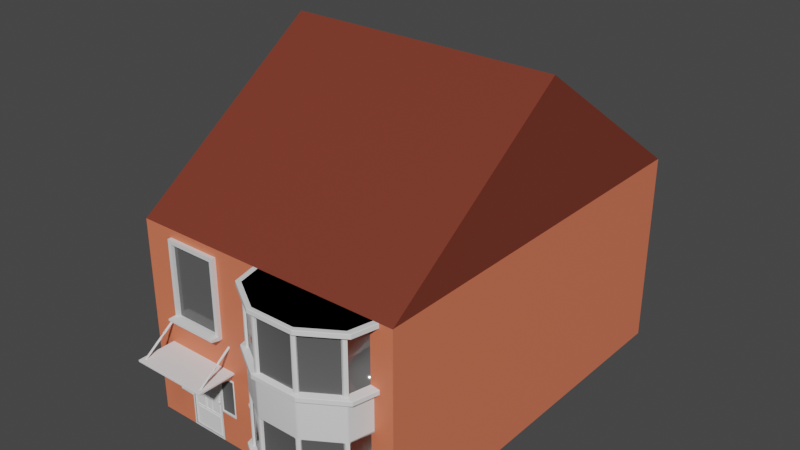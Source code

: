 # Source: house.blend  (saved by Blender 3.0.42; exported with 4.5.12 LTS)
import bpy
from mathutils import Matrix  # noqa: F401  (used for matrix-valued properties, if any)

bpy.ops.wm.read_factory_settings(use_empty=True)
scene = bpy.context.scene
scene.name = 'Scene'

# ---- collections
col_house = bpy.data.collections.new('House'); scene.collection.children.link(col_house)

# ---- materials (node trees are filled in below, after node groups)
mat_house_brick = bpy.data.materials.new('house_brick')
mat_house_brick.use_transparent_shadow = False
mat_house_roof = bpy.data.materials.new('house_roof')
mat_house_roof.use_transparent_shadow = False
mat_window_frame = bpy.data.materials.new('window_frame')
mat_window_frame.use_transparent_shadow = False
mat_window = bpy.data.materials.new('window')
mat_window.use_transparent_shadow = False
mat_other = bpy.data.materials.new('other')
mat_other.use_transparent_shadow = False
mat_front_wall = bpy.data.materials.new('front_wall')
mat_front_wall.use_transparent_shadow = False

# ---- material node trees
mat_house_brick.use_nodes = True; mat_house_brick.node_tree.nodes.clear()
_N = mat_house_brick.node_tree.nodes; _L = mat_house_brick.node_tree.links
n0 = _N.new('ShaderNodeOutputMaterial'); n0.name = 'Material Output'; n0.location = (300, 300)
n1 = _N.new('ShaderNodeBsdfPrincipled'); n1.name = 'Principled BSDF'; n1.location = (10, 300)
n1.distribution = 'GGX'
n1.subsurface_method = 'RANDOM_WALK_SKIN'
n1.inputs[0].default_value = (0.8, 0.1918, 0.09833, 1.0)
n1.inputs[3].default_value = 1.45
n1.inputs[27].default_value = (0.0, 0.0, 0.0, 1.0)
n1.inputs[28].default_value = 1.0
_L.new(n1.outputs[0], n0.inputs[0])
n0.is_active_output = True
mat_house_roof.use_nodes = True; mat_house_roof.node_tree.nodes.clear()
_N = mat_house_roof.node_tree.nodes; _L = mat_house_roof.node_tree.links
n0 = _N.new('ShaderNodeBsdfPrincipled'); n0.name = 'Principled BSDF'; n0.location = (10, 300)
n0.distribution = 'GGX'
n0.subsurface_method = 'RANDOM_WALK_SKIN'
n0.inputs[0].default_value = (0.1902, 0.03703, 0.01996, 1.0)
n0.inputs[3].default_value = 1.45
n0.inputs[27].default_value = (0.0, 0.0, 0.0, 1.0)
n0.inputs[28].default_value = 1.0
n1 = _N.new('ShaderNodeOutputMaterial'); n1.name = 'Material Output'; n1.location = (300, 300)
_L.new(n0.outputs[0], n1.inputs[0])
n1.is_active_output = True
mat_window_frame.use_nodes = True; mat_window_frame.node_tree.nodes.clear()
_N = mat_window_frame.node_tree.nodes; _L = mat_window_frame.node_tree.links
n0 = _N.new('ShaderNodeBsdfPrincipled'); n0.name = 'Principled BSDF'; n0.location = (10, 300)
n0.distribution = 'GGX'
n0.subsurface_method = 'RANDOM_WALK_SKIN'
n0.inputs[2].default_value = 0.2
n0.inputs[3].default_value = 1.45
n0.inputs[27].default_value = (0.0, 0.0, 0.0, 1.0)
n0.inputs[28].default_value = 1.0
n1 = _N.new('ShaderNodeOutputMaterial'); n1.name = 'Material Output'; n1.location = (300, 300)
_L.new(n0.outputs[0], n1.inputs[0])
n1.is_active_output = True
mat_window.use_nodes = True; mat_window.node_tree.nodes.clear()
_N = mat_window.node_tree.nodes; _L = mat_window.node_tree.links
n0 = _N.new('ShaderNodeBsdfPrincipled'); n0.name = 'Principled BSDF'; n0.location = (10, 300)
n0.distribution = 'GGX'
n0.subsurface_method = 'RANDOM_WALK_SKIN'
n0.inputs[0].default_value = (0.1107, 0.1107, 0.1107, 1.0)
n0.inputs[2].default_value = 0.1
n0.inputs[3].default_value = 1.45
n0.inputs[27].default_value = (0.0, 0.0, 0.0, 1.0)
n0.inputs[28].default_value = 1.0
n1 = _N.new('ShaderNodeOutputMaterial'); n1.name = 'Material Output'; n1.location = (300, 300)
_L.new(n0.outputs[0], n1.inputs[0])
n1.is_active_output = True
mat_other.use_nodes = True; mat_other.node_tree.nodes.clear()
_N = mat_other.node_tree.nodes; _L = mat_other.node_tree.links
n0 = _N.new('ShaderNodeBsdfPrincipled'); n0.name = 'Principled BSDF'; n0.location = (10, 300)
n0.distribution = 'GGX'
n0.subsurface_method = 'RANDOM_WALK_SKIN'
n0.inputs[3].default_value = 1.45
n0.inputs[27].default_value = (0.0, 0.0, 0.0, 1.0)
n0.inputs[28].default_value = 1.0
n1 = _N.new('ShaderNodeOutputMaterial'); n1.name = 'Material Output'; n1.location = (300, 300)
_L.new(n0.outputs[0], n1.inputs[0])
n1.is_active_output = True
mat_front_wall.use_nodes = True; mat_front_wall.node_tree.nodes.clear()
_N = mat_front_wall.node_tree.nodes; _L = mat_front_wall.node_tree.links
n0 = _N.new('ShaderNodeBsdfPrincipled'); n0.name = 'Principled BSDF'; n0.location = (10, 300)
n0.distribution = 'GGX'
n0.subsurface_method = 'RANDOM_WALK_SKIN'
n0.inputs[3].default_value = 1.45
n0.inputs[27].default_value = (0.0, 0.0, 0.0, 1.0)
n0.inputs[28].default_value = 1.0
n1 = _N.new('ShaderNodeOutputMaterial'); n1.name = 'Material Output'; n1.location = (300, 300)
_L.new(n0.outputs[0], n1.inputs[0])
n1.is_active_output = True

# ---- world
world_world = bpy.data.worlds.new('World'); scene.world = world_world
world_world.use_nodes = True; world_world.node_tree.nodes.clear()
_N = world_world.node_tree.nodes; _L = world_world.node_tree.links
n0 = _N.new('ShaderNodeOutputWorld'); n0.name = 'World Output'; n0.location = (300, 300)
n1 = _N.new('ShaderNodeBackground'); n1.name = 'Background'; n1.location = (10, 300)
n1.inputs[0].default_value = (0.05088, 0.05088, 0.05088, 1.0)
_L.new(n1.outputs[0], n0.inputs[0])
n0.is_active_output = True
world_world.color = (0.05088, 0.05088, 0.05088)
world_world.use_sun_shadow = False
world_world.sun_shadow_jitter_overblur = 0.0

# ---- meshes
me_walls = bpy.data.meshes.new('Walls')
me_walls.from_pydata([(-3.5, -5.0, 5.0), (3.5, -5.0, 5.0), (-3.5, 5.0, 5.0), (3.5, 5.0, 5.0), (-3.5, -5.0, 0.0), (3.5, -5.0, 0.0), (-3.5, 5.0, 0.0), (3.5, 5.0, 0.0)], [], [(0, 1, 3, 2), (4, 6, 7, 5), (0, 2, 6, 4), (1, 0, 4, 5), (3, 1, 5, 7)])
_uv = me_walls.uv_layers.new(name='UVMap')
_uv.uv.foreach_set('vector', [0.0, 0.0, 1.0, 0.0, 1.0, 1.0, 0.0, 1.0, 0.0, 0.0, 0.0, 1.0, 1.0, 1.0, 1.0, 0.0, 0.0, 0.0, 0.0, 1.0, 0.0, 1.0, 0.0, 0.0, 1.0, 0.0, 0.0, 0.0, 0.0, 0.0, 1.0, 0.0, 1.0, 1.0, 1.0, 0.0, 1.0, 0.0, 1.0, 1.0])
me_walls.materials.append(mat_house_brick)
me_walls.use_remesh_fix_poles = True
me_walls.use_remesh_preserve_attributes = False
me_walls.update()
me_cube_001 = bpy.data.meshes.new('Cube.001')
me_cube_001.from_pydata([(-0.5, 0.1, 1.8), (-0.5, 0.05, 1.8), (0.5, 0.1, 1.8), (0.5, 0.05, 1.8), (-0.5, 0.1, 0.0), (-0.5, 0.05, 0.0), (0.5, 0.1, 0.0), (0.5, 0.05, 0.0), (-0.08333, 0.1, 1.8), (0.08333, 0.1, 1.8), (-0.08333, 0.05, 1.8), (0.08333, 0.05, 1.8), (-0.08333, 0.1, 0.02), (0.08333, 0.1, 0.02), (-0.08333, 0.05, 0.0), (0.08333, 0.05, 0.0), (0.12, 0.1, 1.78), (0.1, 0.05, 1.8), (0.1, 0.1, 0.02), (0.1, 0.05, 0.0), (-0.12, 0.1, 1.78), (-0.1, 0.05, 1.8), (-0.1, 0.1, 0.02), (-0.1, 0.05, 0.0), (-0.5, 0.1, 1.2), (-0.5, 0.1, 0.6), (-0.5, 0.05, 1.2), (-0.5, 0.05, 0.6), (0.5, 0.1, 1.2), (0.5, 0.1, 0.6), (0.5, 0.05, 1.2), (0.5, 0.05, 0.6), (0.08333, 0.1, 1.2), (0.08333, 0.1, 0.6), (-0.08333, 0.1, 1.2), (-0.08333, 0.1, 0.6), (0.12, 0.1, 1.18), (0.12, 0.1, 0.62), (-0.12, 0.1, 1.18), (-0.12, 0.1, 0.62), (-0.5, 0.1, 1.23), (-0.5, 0.05, 1.23), (0.5, 0.1, 1.23), (0.5, 0.05, 1.23), (0.08333, 0.1, 1.23), (-0.08333, 0.1, 1.23), (0.12, 0.1, 1.25), (-0.12, 0.1, 1.25), (-0.5, 0.1, 0.57), (-0.5, 0.05, 0.57), (0.5, 0.1, 0.57), (0.5, 0.05, 0.57), (0.08333, 0.1, 0.55), (-0.08333, 0.1, 0.55), (0.1, 0.1, 0.55), (-0.1, 0.1, 0.55), (0.38, 0.1, 1.78), (0.4, 0.05, 1.8), (0.38, 0.1, 0.02), (0.4, 0.05, 0.0), (0.38, 0.1, 1.18), (0.38, 0.1, 0.62), (0.38, 0.1, 1.25), (0.38, 0.1, 0.55), (-0.38, 0.1, 1.78), (-0.4, 0.05, 1.8), (-0.38, 0.1, 0.02), (-0.4, 0.05, 0.0), (-0.38, 0.1, 1.18), (-0.38, 0.1, 0.62), (-0.38, 0.1, 1.25), (-0.38, 0.1, 0.55), (-0.4, 0.1, 1.8), (-0.1, 0.1, 1.8), (-0.1, 0.1, 1.23), (-0.4, 0.1, 1.23), (0.1, 0.1, 1.8), (0.1, 0.1, 1.23), (0.4, 0.1, 1.8), (0.4, 0.1, 1.23), (-0.1, 0.1, 1.2), (-0.1, 0.1, 0.6), (-0.4, 0.1, 1.2), (-0.4, 0.1, 0.6), (0.1, 0.1, 1.2), (0.1, 0.1, 0.6), (0.4, 0.1, 1.2), (0.4, 0.1, 0.6), (-0.1, 0.1, 0.0), (-0.08333, 0.1, 0.0), (0.08333, 0.1, 0.0), (0.1, 0.1, 0.0), (-0.4, 0.1, 0.0), (-0.1, 0.1, 0.57), (-0.08333, 0.1, 0.57), (0.08333, 0.1, 0.57), (0.1, 0.1, 0.57), (-0.4, 0.1, 0.57), (0.4, 0.1, 0.0), (0.4, 0.1, 0.57), (-0.4, 0.08, 0.6), (0.08333, 0.08, 0.57), (-0.08333, 0.08, 0.57), (0.1, 0.08, 0.57), (-0.1, 0.08, 0.57), (-0.4, 0.08, 0.57), (0.4, 0.08, 0.6), (0.4, 0.08, 0.57), (-0.38, 0.11, 1.78), (-0.36, 0.09, 1.76), (-0.3773, 0.1, 1.777), (-0.37, 0.09268, 1.77), (-0.14, 0.09, 1.76), (-0.12, 0.11, 1.78), (-0.13, 0.09268, 1.77), (-0.1227, 0.1, 1.777), (-0.14, 0.09, 1.27), (-0.12, 0.11, 1.25), (-0.13, 0.09268, 1.26), (-0.1227, 0.1, 1.253), (-0.36, 0.09, 1.27), (-0.38, 0.11, 1.25), (-0.37, 0.09268, 1.26), (-0.3773, 0.1, 1.253), (0.14, 0.09, 1.76), (0.12, 0.11, 1.78), (0.13, 0.09268, 1.77), (0.1227, 0.1, 1.777), (0.12, 0.11, 1.25), (0.14, 0.09, 1.27), (0.1227, 0.1, 1.253), (0.13, 0.09268, 1.26), (0.36, 0.09, 1.76), (0.38, 0.11, 1.78), (0.37, 0.09268, 1.77), (0.3773, 0.1, 1.777), (0.38, 0.11, 1.25), (0.36, 0.09, 1.27), (0.3773, 0.1, 1.253), (0.37, 0.09268, 1.26), (-0.12, 0.11, 1.18), (-0.14, 0.09, 1.16), (-0.1227, 0.1, 1.177), (-0.13, 0.09268, 1.17), (-0.14, 0.09, 0.64), (-0.12, 0.11, 0.62), (-0.13, 0.09268, 0.63), (-0.1227, 0.1, 0.6227), (-0.38, 0.11, 1.18), (-0.36, 0.09, 1.16), (-0.3773, 0.1, 1.177), (-0.37, 0.09268, 1.17), (-0.36, 0.09, 0.64), (-0.38, 0.11, 0.62), (-0.37, 0.09268, 0.63), (-0.3773, 0.1, 0.6227), (0.14, 0.09, 1.16), (0.12, 0.11, 1.18), (0.13, 0.09268, 1.17), (0.1227, 0.1, 1.177), (0.12, 0.11, 0.62), (0.14, 0.09, 0.64), (0.1227, 0.1, 0.6227), (0.13, 0.09268, 0.63), (0.36, 0.09, 1.16), (0.38, 0.11, 1.18), (0.37, 0.09268, 1.17), (0.3773, 0.1, 1.177), (0.38, 0.11, 0.62), (0.36, 0.09, 0.64), (0.3773, 0.1, 0.6227), (0.37, 0.09268, 0.63), (-0.095, 0.08, 1.795), (-0.1, 0.085, 1.8), (-0.08833, 0.08, 1.795), (-0.08333, 0.085, 1.8), (0.08333, 0.085, 1.8), (0.08833, 0.08, 1.795), (0.095, 0.08, 1.795), (0.1, 0.085, 1.8), (0.07833, 0.08, 1.225), (0.08833, 0.08, 1.225), (0.08833, 0.08, 1.235), (0.08333, 0.085, 1.23), (0.08833, 0.08, 1.205), (0.07833, 0.08, 1.205), (0.08333, 0.085, 1.2), (0.08833, 0.08, 1.195), (0.08333, 0.0825, 0.6), (0.08833, 0.08, 0.605), (-0.08833, 0.08, 1.225), (-0.07833, 0.08, 1.225), (-0.08333, 0.085, 1.23), (-0.08833, 0.08, 1.235), (-0.07833, 0.08, 1.205), (-0.08833, 0.08, 1.205), (-0.08833, 0.08, 1.195), (-0.08333, 0.085, 1.2), (-0.08833, 0.08, 0.605), (-0.08333, 0.0825, 0.6), (0.105, 0.08, 1.225), (0.1, 0.085, 1.23), (0.095, 0.08, 1.235), (0.095, 0.08, 1.225), (0.105, 0.08, 1.205), (0.095, 0.08, 1.205), (0.095, 0.08, 1.195), (0.1, 0.085, 1.2), (0.095, 0.08, 0.605), (0.1, 0.0825, 0.6), (-0.095, 0.08, 1.225), (-0.095, 0.08, 1.235), (-0.1, 0.085, 1.23), (-0.105, 0.08, 1.225), (-0.105, 0.08, 1.205), (-0.1, 0.085, 1.2), (-0.095, 0.08, 1.195), (-0.095, 0.08, 1.205), (-0.1, 0.0825, 0.6), (-0.095, 0.08, 0.605), (-0.395, 0.08, 1.205), (-0.4, 0.085, 1.2), (-0.395, 0.08, 1.225), (-0.4, 0.085, 1.23), (0.395, 0.08, 1.205), (0.4, 0.085, 1.2), (0.395, 0.08, 1.225), (0.4, 0.085, 1.23), (-0.1, 0.09, 0.04), (-0.1, 0.11, 0.02), (-0.08333, 0.11, 0.02), (-0.08333, 0.09, 0.04), (0.08333, 0.11, 0.02), (0.08333, 0.09, 0.04), (0.1, 0.11, 0.02), (0.1, 0.09, 0.04), (-0.36, 0.09, 0.04), (-0.38, 0.11, 0.02), (-0.1, 0.11, 0.55), (-0.1, 0.09, 0.53), (-0.08333, 0.09, 0.53), (-0.08333, 0.11, 0.55), (0.08333, 0.09, 0.53), (0.08333, 0.11, 0.55), (0.1, 0.09, 0.53), (0.1, 0.11, 0.55), (-0.38, 0.11, 0.55), (-0.36, 0.09, 0.53), (0.38, 0.11, 0.02), (0.36, 0.09, 0.04), (0.36, 0.09, 0.53), (0.38, 0.11, 0.55)], [], [(78, 2, 3, 57), (98, 59, 7, 6), (48, 49, 5, 4), (51, 50, 6, 7), (97, 48, 4, 92), (16, 46, 128, 125), (88, 23, 14, 89), (89, 14, 15, 90), (73, 8, 10, 21), (8, 9, 11, 10), (90, 15, 19, 91), (9, 76, 17, 11), (72, 73, 21, 65), (92, 67, 23, 88), (106, 209, 103, 107), (45, 8, 175, 192), (44, 45, 192, 183), (12, 13, 232, 230), (206, 187, 189, 208), (32, 34, 35, 33), (76, 9, 176, 179), (190, 210, 217, 195), (75, 40, 24, 82), (82, 24, 25, 83), (43, 42, 28, 30), (30, 28, 29, 31), (40, 41, 26, 24), (24, 26, 27, 25), (0, 1, 41, 40), (3, 2, 42, 43), (72, 0, 40, 75), (77, 76, 179, 201), (9, 8, 45, 44), (46, 62, 136, 128), (32, 33, 188, 186), (86, 79, 227, 225), (97, 93, 104, 105), (174, 172, 211, 193), (83, 25, 48, 97), (31, 29, 50, 51), (25, 27, 49, 48), (29, 87, 99, 50), (2, 78, 79, 42), (28, 86, 87, 29), (42, 79, 86, 28), (50, 99, 98, 6), (91, 19, 59, 98), (76, 78, 57, 17), (83, 97, 105, 100), (18, 58, 248, 234), (13, 18, 234, 232), (95, 96, 103, 101), (4, 5, 67, 92), (0, 72, 65, 1), (64, 20, 73, 72), (20, 47, 74, 73), (47, 70, 75, 74), (70, 64, 72, 75), (46, 16, 76, 77), (16, 56, 78, 76), (62, 46, 77, 79), (56, 62, 79, 78), (38, 39, 81, 80), (68, 38, 80, 82), (39, 69, 83, 81), (69, 68, 82, 83), (37, 36, 84, 85), (36, 60, 86, 84), (61, 37, 85, 87), (60, 61, 87, 86), (12, 22, 88, 89), (13, 12, 89, 90), (18, 13, 90, 91), (22, 66, 92, 88), (55, 53, 94, 93), (53, 52, 95, 94), (52, 54, 96, 95), (71, 55, 93, 97), (58, 18, 91, 98), (54, 63, 99, 96), (63, 58, 98, 99), (66, 71, 97, 92), (66, 22, 229, 237), (60, 36, 157, 165), (56, 16, 125, 133), (64, 70, 121, 108), (38, 68, 148, 140), (55, 71, 246, 238), (62, 56, 133, 136), (54, 52, 243, 245), (164, 156, 161, 169), (39, 38, 140, 145), (63, 54, 245, 251), (37, 61, 168, 160), (52, 53, 241, 243), (61, 60, 165, 168), (71, 66, 237, 246), (112, 109, 120, 116), (58, 63, 251, 248), (70, 47, 117, 121), (132, 124, 129, 137), (141, 149, 152, 144), (53, 55, 238, 241), (47, 20, 113, 117), (69, 39, 145, 153), (68, 69, 153, 148), (250, 244, 242, 240, 239, 247, 236, 228, 231, 233, 235, 249), (36, 37, 160, 157), (35, 34, 197, 199), (199, 218, 104, 102), (79, 77, 201, 227), (34, 32, 186, 197), (180, 191, 194, 185), (188, 199, 102, 101), (9, 44, 183, 176), (73, 74, 212, 173), (226, 200, 204, 224), (87, 85, 209, 106), (209, 188, 101, 103), (33, 35, 199, 188), (75, 82, 221, 223), (74, 75, 223, 212), (81, 83, 100, 218), (196, 216, 219, 198), (213, 222, 220, 214), (218, 100, 105, 104), (85, 84, 207, 209), (93, 94, 102, 104), (84, 86, 225, 207), (80, 81, 218, 215), (96, 99, 107, 103), (99, 87, 106, 107), (94, 95, 101, 102), (178, 177, 182, 202), (82, 80, 215, 221), (203, 181, 184, 205), (109, 112, 114, 111), (111, 114, 115, 110), (110, 115, 113, 108), (112, 116, 118, 114), (114, 118, 119, 115), (115, 119, 117, 113), (121, 117, 119, 123), (123, 119, 118, 122), (122, 118, 116, 120), (108, 121, 123, 110), (110, 123, 122, 111), (111, 122, 120, 109), (125, 128, 130, 127), (127, 130, 131, 126), (126, 131, 129, 124), (124, 132, 134, 126), (126, 134, 135, 127), (127, 135, 133, 125), (128, 136, 138, 130), (130, 138, 139, 131), (131, 139, 137, 129), (132, 137, 139, 134), (134, 139, 138, 135), (135, 138, 136, 133), (141, 144, 146, 143), (143, 146, 147, 142), (142, 147, 145, 140), (149, 141, 143, 151), (151, 143, 142, 150), (150, 142, 140, 148), (153, 145, 147, 155), (155, 147, 146, 154), (154, 146, 144, 152), (148, 153, 155, 150), (150, 155, 154, 151), (151, 154, 152, 149), (157, 160, 162, 159), (159, 162, 163, 158), (158, 163, 161, 156), (156, 164, 166, 158), (158, 166, 167, 159), (159, 167, 165, 157), (160, 168, 170, 162), (162, 170, 171, 163), (163, 171, 169, 161), (164, 169, 171, 166), (166, 171, 170, 167), (167, 170, 168, 165), (20, 64, 108, 113), (180, 181, 182, 183), (184, 185, 186, 187), (190, 191, 192, 193), (194, 195, 196, 197), (200, 201, 202, 203), (204, 205, 206, 207), (210, 211, 212, 213), (214, 215, 216, 217), (172, 174, 175, 173), (177, 178, 179, 176), (180, 185, 184, 181), (186, 188, 189, 187), (190, 195, 194, 191), (196, 198, 199, 197), (203, 205, 204, 200), (206, 208, 209, 207), (213, 214, 217, 210), (215, 218, 219, 216), (216, 196, 195, 217), (218, 199, 198, 219), (197, 186, 185, 194), (187, 206, 205, 184), (188, 209, 208, 189), (221, 215, 214, 220), (176, 183, 182, 177), (174, 193, 192, 175), (178, 202, 201, 179), (173, 212, 211, 172), (222, 213, 212, 223), (181, 203, 202, 182), (191, 180, 183, 192), (210, 190, 193, 211), (207, 225, 224, 204), (200, 226, 227, 201), (226, 224, 225, 227), (223, 221, 220, 222), (8, 73, 173, 175), (229, 230, 231, 228), (230, 232, 233, 231), (232, 234, 235, 233), (237, 229, 228, 236), (239, 240, 241, 238), (240, 242, 243, 241), (242, 244, 245, 243), (247, 239, 238, 246), (234, 248, 249, 235), (244, 250, 251, 245), (250, 249, 248, 251), (246, 237, 236, 247), (22, 12, 230, 229)])
_uv = me_cube_001.uv_layers.new(name='UVMap')
_uv.uv.foreach_set('vector', [0.0, 0.0, 0.0, 0.0, 0.0, 0.0, 0.0, 0.0, 0.0, 0.0, 0.0, 0.0, 0.0, 0.0, 0.0, 0.0, 0.0, 0.0, 0.0, 0.0, 0.0, 0.0, 0.0, 0.0, 0.0, 0.0, 0.0, 0.0, 0.0, 0.0, 0.0, 0.0, 0.0, 0.0, 0.0, 0.0, 0.0, 0.0, 0.0, 0.0, 0.0, 0.0, 0.0, 0.0, 0.0, 0.0, 0.0, 0.0, 0.0, 0.0, 0.0, 0.0, 0.0, 0.0, 0.0, 0.0, 0.0, 0.0, 0.0, 0.0, 0.0, 0.0, 0.0, 0.0, 0.0, 0.0, 0.0, 0.0, 0.0, 0.0, 0.0, 0.0, 0.0, 0.0, 0.0, 0.0, 0.0, 0.0, 0.0, 0.0, 0.0, 0.0, 0.0, 0.0, 0.0, 0.0, 0.0, 0.0, 0.0, 0.0, 0.0, 0.0, 0.0, 0.0, 0.0, 0.0, 0.0, 0.0, 0.0, 0.0, 0.0, 0.0, 0.0, 0.0, 0.0, 0.0, 0.0, 0.0, 0.0, 0.0, 0.0, 0.0, 0.0, 0.0, 0.0, 0.0, 0.0, 0.0, 0.0, 0.0, 0.0, 0.0, 0.0, 0.0, 0.0, 0.0, 0.0, 0.0, 0.0, 0.0, 0.0, 0.0, 0.0, 0.0, 0.0, 0.0, 0.0, 0.0, 0.0, 0.0, 0.0, 0.0, 0.0, 0.0, 0.0, 0.0, 0.0, 0.0, 0.0, 0.0, 0.0, 0.0, 0.0, 0.0, 0.0, 0.0, 0.0, 0.0, 0.0, 0.0, 0.0, 0.0, 0.0, 0.0, 0.0, 0.0, 0.0, 0.0, 0.0, 0.0, 0.0, 0.0, 0.0, 0.0, 0.0, 0.0, 0.0, 0.0, 0.0, 0.0, 0.0, 0.0, 0.0, 0.0, 0.0, 0.0, 0.0, 0.0, 0.0, 0.0, 0.0, 0.0, 0.0, 0.0, 0.0, 0.0, 0.0, 0.0, 0.0, 0.0, 0.0, 0.0, 0.0, 0.0, 0.0, 0.0, 0.0, 0.0, 0.0, 0.0, 0.0, 0.0, 0.0, 0.0, 0.0, 0.0, 0.0, 0.0, 0.0, 0.0, 0.0, 0.0, 0.0, 0.0, 0.0, 0.0, 0.0, 0.0, 0.0, 0.0, 0.0, 0.0, 0.0, 0.0, 0.0, 0.0, 0.0, 0.0, 0.0, 0.0, 0.0, 0.0, 0.0, 0.0, 0.0, 0.0, 0.0, 0.0, 0.0, 0.0, 0.0, 0.0, 0.0, 0.0, 0.0, 0.0, 0.0, 0.0, 0.0, 0.0, 0.0, 0.0, 0.0, 0.0, 0.0, 0.0, 0.0, 0.0, 0.0, 0.0, 0.0, 0.0, 0.0, 0.0, 0.0, 0.0, 0.0, 0.0, 0.0, 0.0, 0.0, 0.0, 0.0, 0.0, 0.0, 0.0, 0.0, 0.0, 0.0, 0.0, 0.0, 0.0, 0.0, 0.0, 0.0, 0.0, 0.0, 0.0, 0.0, 0.0, 0.0, 0.0, 0.0, 0.0, 0.0, 0.0, 0.0, 0.0, 0.0, 0.0, 0.0, 0.0, 0.0, 0.0, 0.0, 0.0, 0.0, 0.0, 0.0, 0.0, 0.0, 0.0, 0.0, 0.0, 0.0, 0.0, 0.0, 0.0, 0.0, 0.0, 0.0, 0.0, 0.0, 0.0, 0.0, 0.0, 0.0, 0.0, 0.0, 0.0, 0.0, 0.0, 0.0, 0.0, 0.0, 0.0, 0.0, 0.0, 0.0, 0.0, 0.0, 0.0, 0.0, 0.0, 0.0, 0.0, 0.0, 0.0, 0.0, 0.0, 0.0, 0.0, 0.0, 0.0, 0.0, 0.0, 0.0, 0.0, 0.0, 0.0, 0.0, 0.0, 0.0, 0.0, 0.0, 0.0, 0.0, 0.0, 0.0, 0.0, 0.0, 0.0, 0.0, 0.0, 0.0, 0.0, 0.0, 0.0, 0.0, 0.0, 0.0, 0.0, 0.0, 0.0, 0.0, 0.0, 0.0, 0.0, 0.0, 0.0, 0.0, 0.0, 0.0, 0.0, 0.0, 0.0, 0.0, 0.0, 0.0, 0.0, 0.0, 0.0, 0.0, 0.0, 0.0, 0.0, 0.0, 0.0, 0.0, 0.0, 0.0, 0.0, 0.0, 0.0, 0.0, 0.0, 0.0, 0.0, 0.0, 0.0, 0.0, 0.0, 0.0, 0.0, 0.0, 0.0, 0.0, 0.0, 0.0, 0.0, 0.0, 0.0, 0.0, 0.0, 0.0, 0.0, 0.0, 0.0, 0.0, 0.0, 0.0, 0.0, 0.0, 0.0, 0.0, 0.0, 0.0, 0.0, 0.0, 0.0, 0.0, 0.0, 0.0, 0.0, 0.0, 0.0, 0.0, 0.0, 0.0, 0.0, 0.0, 0.0, 0.0, 0.0, 0.0, 0.0, 0.0, 0.0, 0.0, 0.0, 0.0, 0.0, 0.0, 0.0, 0.0, 0.0, 0.0, 0.0, 0.0, 0.0, 0.0, 0.0, 0.0, 0.0, 0.0, 0.0, 0.0, 0.0, 0.0, 0.0, 0.0, 0.0, 0.0, 0.0, 0.0, 0.0, 0.0, 0.0, 0.0, 0.0, 0.0, 0.0, 0.0, 0.0, 0.0, 0.0, 0.0, 0.0, 0.0, 0.0, 0.0, 0.0, 0.0, 0.0, 0.0, 0.0, 0.0, 0.0, 0.0, 0.0, 0.0, 0.0, 0.0, 0.0, 0.0, 0.0, 0.0, 0.0, 0.0, 0.0, 0.0, 0.0, 0.0, 0.0, 0.0, 0.0, 0.0, 0.0, 0.0, 0.0, 0.0, 0.0, 0.0, 0.0, 0.0, 0.0, 0.0, 0.0, 0.0, 0.0, 0.0, 0.0, 0.0, 0.0, 0.0, 0.0, 0.0, 0.0, 0.0, 0.0, 0.0, 0.0, 0.0, 0.0, 0.0, 0.0, 0.0, 0.0, 0.0, 0.0, 0.0, 0.0, 0.0, 0.0, 0.0, 0.0, 0.0, 0.0, 0.0, 0.0, 0.0, 0.0, 0.0, 0.0, 0.0, 0.0, 0.0, 0.0, 0.0, 0.0, 0.0, 0.0, 0.0, 0.0, 0.0, 0.0, 0.0, 0.0, 0.0, 0.0, 0.0, 0.0, 0.0, 0.0, 0.0, 0.0, 0.0, 0.0, 0.0, 0.0, 0.0, 0.0, 0.0, 0.0, 0.0, 0.0, 0.0, 0.0, 0.0, 0.0, 0.0, 0.0, 0.0, 0.0, 0.0, 0.0, 0.0, 0.0, 0.0, 0.0, 0.0, 0.0, 0.0, 0.0, 0.0, 0.0, 0.0, 0.0, 0.0, 0.0, 0.0, 0.0, 0.0, 0.0, 0.0, 0.0, 0.0, 0.0, 0.0, 0.0, 0.0, 0.0, 0.0, 0.0, 0.0, 0.0, 0.0, 0.0, 0.0, 0.0, 0.0, 0.0, 0.0, 0.0, 0.0, 0.0, 0.0, 0.0, 0.0, 0.0, 0.0, 0.0, 0.0, 0.0, 0.0, 0.0, 0.0, 0.0, 0.0, 0.0, 0.0, 0.0, 0.0, 0.0, 0.0, 0.0, 0.0, 0.0, 0.0, 0.0, 0.0, 0.0, 0.0, 0.0, 0.0, 0.0, 0.0, 0.0, 0.0, 0.0, 0.0, 0.0, 0.0, 0.0, 0.0, 0.0, 0.0, 0.0, 0.0, 0.0, 0.0, 0.0, 0.0, 0.0, 0.0, 0.0, 0.0, 0.0, 0.0, 0.0, 0.0, 0.0, 0.0, 0.0, 0.0, 0.0, 0.0, 0.0, 0.0, 0.0, 0.0, 0.0, 0.0, 0.0, 0.0, 0.0, 0.0, 0.0, 0.0, 0.0, 0.0, 0.0, 0.0, 0.0, 0.0, 0.0, 0.0, 0.0, 0.0, 0.0, 0.0, 0.0, 0.0, 0.0, 0.0, 0.0, 0.0, 0.0, 0.0, 0.0, 0.0, 0.0, 0.0, 0.0, 0.0, 0.0, 0.0, 0.0, 0.0, 0.0, 0.0, 0.0, 0.0, 0.0, 0.0, 0.0, 0.0, 0.0, 0.0, 0.0, 0.0, 0.0, 0.0, 0.0, 0.0, 0.0, 0.0, 0.0, 0.0, 0.0, 0.0, 0.0, 0.0, 0.0, 0.0, 0.0, 0.0, 0.0, 0.0, 0.0, 0.0, 0.0, 0.0, 0.0, 0.0, 0.0, 0.0, 0.0, 0.0, 0.0, 0.0, 0.0, 0.0, 0.0, 0.0, 0.0, 0.0, 0.0, 0.0, 0.0, 0.0, 0.0, 0.0, 0.0, 0.0, 0.0, 0.0, 0.0, 0.0, 0.0, 0.0, 0.0, 0.0, 0.0, 0.0, 0.0, 0.0, 0.0, 0.0, 0.0, 0.0, 0.0, 0.0, 0.0, 0.0, 0.0, 0.0, 0.0, 0.0, 0.0, 0.0, 0.0, 0.0, 0.0, 0.0, 0.0, 0.0, 0.0, 0.0, 0.0, 0.0, 0.0, 0.0, 0.0, 0.0, 0.0, 0.0, 0.0, 0.0, 0.0, 0.0, 0.0, 0.0, 0.0, 0.0, 0.0, 0.0, 0.0, 0.0, 0.0, 0.0, 0.0, 0.0, 0.0, 0.0, 0.0, 0.0, 0.0, 0.0, 0.0, 0.0, 0.0, 0.0, 0.0, 0.0, 0.0, 0.0, 0.0, 0.0, 0.0, 0.0, 0.0, 0.0, 0.0, 0.0, 0.0, 0.0, 0.0, 0.0, 0.0, 0.0, 0.0, 0.0, 0.0, 0.0, 0.0, 0.0, 0.0, 0.0, 0.0, 0.0, 0.0, 0.0, 0.0, 0.0, 0.0, 0.0, 0.0, 0.0, 0.0, 0.0, 0.0, 0.0, 0.0, 0.0, 0.0, 0.0, 0.0, 0.0, 0.0, 0.0, 0.0, 0.0, 0.0, 0.0, 0.0, 0.0, 0.0, 0.0, 0.0, 0.0, 0.0, 0.0, 0.0, 0.0, 0.0, 0.0, 0.0, 0.0, 0.0, 0.0, 0.0, 0.0, 0.0, 0.0, 0.0, 0.0, 0.0, 0.0, 0.0, 0.0, 0.0, 0.0, 0.0, 0.0, 0.0, 0.0, 0.0, 0.0, 0.0, 0.0, 0.0, 0.0, 0.0, 0.0, 0.0, 0.0, 0.0, 0.0, 0.0, 0.0, 0.0, 0.0, 0.0, 0.0, 0.0, 0.0, 0.0, 0.0, 0.0, 0.0, 0.0, 0.0, 0.0, 0.0, 0.0, 0.0, 0.0, 0.0, 0.0, 0.0, 0.0, 0.0, 0.0, 0.0, 0.0, 0.0, 0.0, 0.0, 0.0, 0.0, 0.0, 0.0, 0.0, 0.0, 0.0, 0.0, 0.0, 0.0, 0.0, 0.0, 0.0, 0.0, 0.0, 0.0, 0.0, 0.0, 0.0, 0.0, 0.0, 0.0, 0.0, 0.0, 0.0, 0.0, 0.0, 0.0, 0.0, 0.0, 0.0, 0.0, 0.0, 0.0, 0.0, 0.0, 0.0, 0.0, 0.0, 0.0, 0.0, 0.0, 0.0, 0.0, 0.0, 0.0, 0.0, 0.0, 0.0, 0.0, 0.0, 0.0, 0.0, 0.0, 0.0, 0.0, 0.0, 0.0, 0.0, 0.0, 0.0, 0.0, 0.0, 0.0, 0.0, 0.0, 0.0, 0.0, 0.0, 0.0, 0.0, 0.0, 0.0, 0.0, 0.0, 0.0, 0.0, 0.0, 0.0, 0.0, 0.0, 0.0, 0.0, 0.0, 0.0, 0.0, 0.0, 0.0, 0.0, 0.0, 0.0, 0.0, 0.0, 0.0, 0.0, 0.0, 0.0, 0.0, 0.0, 0.0, 0.0, 0.0, 0.0, 0.0, 0.0, 0.0, 0.0, 0.0, 0.0, 0.0, 0.0, 0.0, 0.0, 0.0, 0.0, 0.0, 0.0, 0.0, 0.0, 0.0, 0.0, 0.0, 0.0, 0.0, 0.0, 0.0, 0.0, 0.0, 0.0, 0.0, 0.0, 0.0, 0.0, 0.0, 0.0, 0.0, 0.0, 0.0, 0.0, 0.0, 0.0, 0.0, 0.0, 0.0, 0.0, 0.0, 0.0, 0.0, 0.0, 0.0, 0.0, 0.0, 0.0, 0.0, 0.0, 0.0, 0.0, 0.0, 0.0, 0.0, 0.0, 0.0, 0.0, 0.0, 0.0, 0.0, 0.0, 0.0, 0.0, 0.0, 0.0, 0.0, 0.0, 0.0, 0.0, 0.0, 0.0, 0.0, 0.0, 0.0, 0.0, 0.0, 0.0, 0.0, 0.0, 0.0, 0.0, 0.0, 0.0, 0.0, 0.0, 0.0, 0.0, 0.0, 0.0, 0.0, 0.0, 0.0, 0.0, 0.0, 0.0, 0.0, 0.0, 0.0, 0.0, 0.0, 0.0, 0.0, 0.0, 0.0, 0.0, 0.0, 0.0, 0.0, 0.0, 0.0, 0.0, 0.0, 0.0, 0.0, 0.0, 0.0, 0.0, 0.0, 0.0, 0.0, 0.0, 0.0, 0.0, 0.0, 0.0, 0.0, 0.0, 0.0, 0.0, 0.0, 0.0, 0.0, 0.0, 0.0, 0.0, 0.0, 0.0, 0.0, 0.0, 0.0, 0.0, 0.0, 0.0, 0.0, 0.0, 0.0, 0.0, 0.0, 0.0, 0.0, 0.0, 0.0, 0.0, 0.0, 0.0, 0.0, 0.0, 0.0, 0.0, 0.0, 0.0, 0.0, 0.0, 0.0, 0.0, 0.0, 0.0, 0.0, 0.0, 0.0, 0.0, 0.0, 0.0, 0.0, 0.0, 0.0, 0.0, 0.0, 0.0, 0.0, 0.0, 0.0, 0.0, 0.0, 0.0, 0.0, 0.0, 0.0, 0.0, 0.0, 0.0, 0.0, 0.0, 0.0, 0.0, 0.0, 0.0, 0.0, 0.0, 0.0, 0.0, 0.0, 0.0, 0.0, 0.0, 0.0, 0.0, 0.0, 0.0, 0.0, 0.0, 0.0, 0.0, 0.0, 0.0, 0.0, 0.0, 0.0, 0.0, 0.0, 0.0, 0.0, 0.0, 0.0, 0.0, 0.0, 0.0, 0.0, 0.0, 0.0, 0.0, 0.0, 0.0, 0.0, 0.0, 0.0, 0.0, 0.0, 0.0, 0.0, 0.0, 0.0, 0.0, 0.0, 0.0, 0.0, 0.0, 0.0, 0.0, 0.0, 0.0, 0.0, 0.0, 0.0, 0.0, 0.0, 0.0, 0.0, 0.0, 0.0, 0.0, 0.0, 0.0, 0.0, 0.0, 0.0, 0.0, 0.0, 0.0, 0.0, 0.0, 0.0, 0.0, 0.0, 0.0, 0.0, 0.0, 0.0, 0.0, 0.0, 0.0, 0.0, 0.0, 0.0, 0.0, 0.0, 0.0, 0.0, 0.0, 0.0, 0.0, 0.0, 0.0, 0.0, 0.0, 0.0, 0.0, 0.0, 0.0, 0.0, 0.0, 0.0, 0.0, 0.0, 0.0, 0.0, 0.0, 0.0, 0.0, 0.0, 0.0, 0.0, 0.0, 0.0, 0.0, 0.0, 0.0, 0.0, 0.0, 0.0, 0.0, 0.0, 0.0, 0.0, 0.0, 0.0, 0.0, 0.0, 0.0, 0.0, 0.0, 0.0, 0.0, 0.0, 0.0, 0.0, 0.0, 0.0, 0.0, 0.0, 0.0, 0.0, 0.0, 0.0, 0.0, 0.0, 0.0, 0.0, 0.0, 0.0, 0.0, 0.0, 0.0, 0.0, 0.0, 0.0, 0.0, 0.0, 0.0, 0.0, 0.0, 0.0, 0.0, 0.0, 0.0, 0.0, 0.0, 0.0, 0.0, 0.0, 0.0, 0.0, 0.0, 0.0, 0.0, 0.0, 0.0, 0.0, 0.0, 0.0, 0.0, 0.0, 0.0, 0.0, 0.0, 0.0, 0.0, 0.0, 0.0, 0.0, 0.0, 0.0, 0.0, 0.0, 0.0, 0.0, 0.0, 0.0, 0.0, 0.0, 0.0, 0.0, 0.0, 0.0, 0.0, 0.0, 0.0, 0.0, 0.0, 0.0, 0.0, 0.0, 0.0, 0.0, 0.0, 0.0, 0.0, 0.0, 0.0, 0.0, 0.0, 0.0, 0.0, 0.0, 0.0, 0.0, 0.0, 0.0, 0.0, 0.0, 0.0, 0.0, 0.0, 0.0, 0.0, 0.0, 0.0, 0.0, 0.0, 0.0, 0.0, 0.0, 0.0, 0.0, 0.0, 0.0, 0.0, 0.0, 0.0, 0.0, 0.0, 0.0, 0.0, 0.0, 0.0, 0.0, 0.0, 0.0, 0.0, 0.0, 0.0, 0.0, 0.0, 0.0, 0.0, 0.0, 0.0, 0.0, 0.0, 0.0, 0.0, 0.0, 0.0, 0.0, 0.0, 0.0, 0.0, 0.0, 0.0, 0.0, 0.0, 0.0, 0.0, 0.0, 0.0, 0.0, 0.0, 0.0, 0.0, 0.0, 0.0, 0.0, 0.0, 0.0, 0.0, 0.0, 0.0, 0.0, 0.0, 0.0, 0.0, 0.0, 0.0, 0.0, 0.0, 0.0, 0.0, 0.0, 0.0, 0.0, 0.0, 0.0, 0.0, 0.0, 0.0, 0.0, 0.0, 0.0, 0.0, 0.0, 0.0, 0.0, 0.0, 0.0, 0.0, 0.0, 0.0, 0.0, 0.0, 0.0, 0.0, 0.0, 0.0, 0.0, 0.0, 0.0, 0.0, 0.0, 0.0, 0.0, 0.0, 0.0, 0.0, 0.0, 0.0, 0.0, 0.0, 0.0, 0.0, 0.0, 0.0, 0.0, 0.0, 0.0, 0.0, 0.0, 0.0, 0.0, 0.0, 0.0, 0.0, 0.0, 0.0, 0.0, 0.0, 0.0, 0.0, 0.0, 0.0, 0.0, 0.0, 0.0, 0.0, 0.0, 0.0, 0.0, 0.0, 0.0, 0.0, 0.0, 0.0, 0.0, 0.0, 0.0, 0.0, 0.0, 0.0, 0.0, 0.0, 0.0, 0.0, 0.0, 0.0, 0.0, 0.0, 0.0, 0.0, 0.0, 0.0, 0.0, 0.0, 0.0, 0.0, 0.0, 0.0, 0.0, 0.0, 0.0, 0.0, 0.0, 0.0, 0.0, 0.0, 0.0, 0.0, 0.0, 0.0, 0.0, 0.0, 0.0, 0.0, 0.0, 0.0, 0.0, 0.0, 0.0, 0.0, 0.0, 0.0, 0.0, 0.0, 0.0, 0.0, 0.0, 0.0, 0.0, 0.0, 0.0, 0.0, 0.0, 0.0, 0.0, 0.0, 0.0, 0.0, 0.0, 0.0, 0.0, 0.0, 0.0, 0.0, 0.0, 0.0, 0.0, 0.0, 0.0, 0.0, 0.0, 0.0, 0.0, 0.0, 0.0, 0.0, 0.0, 0.0, 0.0, 0.0, 0.0, 0.0, 0.0, 0.0, 0.0, 0.0, 0.0, 0.0, 0.0, 0.0, 0.0, 0.0, 0.0, 0.0, 0.0, 0.0, 0.0, 0.0, 0.0, 0.0, 0.0, 0.0, 0.0, 0.0, 0.0, 0.0, 0.0, 0.0, 0.0, 0.0, 0.0, 0.0, 0.0, 0.0, 0.0, 0.0, 0.0, 0.0, 0.0, 0.0, 0.0, 0.0, 0.0, 0.0, 0.0, 0.0, 0.0, 0.0, 0.0, 0.0, 0.0, 0.0, 0.0, 0.0, 0.0, 0.0, 0.0, 0.0, 0.0, 0.0, 0.0, 0.0, 0.0, 0.0, 0.0, 0.0, 0.0, 0.0, 0.0, 0.0, 0.0, 0.0, 0.0, 0.0, 0.0, 0.0, 0.0, 0.0, 0.0, 0.0, 0.0, 0.0, 0.0, 0.0, 0.0, 0.0, 0.0, 0.0, 0.0, 0.0, 0.0, 0.0, 0.0, 0.0])
me_cube_001.use_remesh_fix_poles = True
me_cube_001.use_remesh_preserve_attributes = False
me_cube_001.update()
me_doorframe = bpy.data.meshes.new('DoorFrame')
me_doorframe.from_pydata([(-0.99, -0.49, -0.05), (-1.0, -0.5, -1.49e-08), (-0.99, 0.49, -0.05), (-1.0, 0.5, -1.49e-08), (0.99, -0.49, -0.05), (1.0, -0.5, -1.49e-08), (0.99, 0.49, -0.05), (1.0, 0.5, -1.49e-08), (0.875, -0.4, 3.576e-07), (0.875, -0.35, 3.576e-07), (0.925, -0.4, 3.576e-07), (0.925, -0.35, 3.576e-07), (-0.925, -0.4, 3.576e-07), (-0.925, -0.35, 3.576e-07), (-0.875, -0.4, 3.576e-07), (-0.875, -0.35, 3.576e-07), (-1.0, 0.5, -0.05), (-1.0, -0.5, -0.05), (1.0, 0.5, -0.05), (1.0, -0.5, -0.05), (-0.99, 0.49, -0.01), (-0.99, -0.49, -0.01), (0.99, 0.49, -0.01), (0.99, -0.49, -0.01)], [], [(17, 1, 3, 16), (18, 7, 5, 19), (19, 5, 1, 17), (6, 4, 23, 22), (7, 3, 1, 5), (9, 11, 10, 8), (13, 15, 14, 12), (2, 0, 17, 16), (4, 6, 18, 19), (0, 4, 19, 17), (20, 22, 23, 21), (0, 2, 20, 21), (4, 0, 21, 23)])
_uv = me_doorframe.uv_layers.new(name='UVMap')
_uv.uv.foreach_set('vector', [0.375, 0.0, 0.625, 0.0, 0.625, 0.25, 0.375, 0.25, 0.375, 0.5, 0.625, 0.5, 0.625, 0.75, 0.375, 0.75, 0.375, 0.75, 0.625, 0.75, 0.625, 1.0, 0.375, 1.0, 0.3737, 0.5025, 0.3737, 0.7475, 0.3737, 0.7475, 0.3737, 0.5025, 0.625, 0.5, 0.875, 0.5, 0.875, 0.75, 0.625, 0.75, 0.125, 0.5, 0.375, 0.5, 0.375, 0.75, 0.125, 0.75, 0.125, 0.5, 0.375, 0.5, 0.375, 0.75, 0.125, 0.75, 0.1262, 0.5025, 0.1262, 0.7475, 0.125, 0.75, 0.125, 0.5, 0.3737, 0.7475, 0.3737, 0.5025, 0.375, 0.5, 0.375, 0.75, 0.1262, 0.7475, 0.3737, 0.7475, 0.375, 0.75, 0.125, 0.75, 0.1262, 0.5025, 0.3737, 0.5025, 0.3737, 0.7475, 0.1262, 0.7475, 0.1262, 0.7475, 0.1262, 0.5025, 0.1262, 0.5025, 0.1262, 0.7475, 0.3737, 0.7475, 0.1262, 0.7475, 0.1262, 0.7475, 0.3737, 0.7475])
me_doorframe.use_remesh_fix_poles = True
me_doorframe.use_remesh_preserve_attributes = False
me_doorframe.update()
me_roof = bpy.data.meshes.new('Roof')
me_roof.from_pydata([(-3.5, -5.0, 0.0), (-3.5, -4.843e-08, 3.5), (-3.5, 5.0, 0.0), (3.5, -5.0, 0.0), (3.5, -4.843e-08, 3.5), (3.5, 5.0, 0.0)], [], [(0, 1, 2), (2, 1, 4, 5), (5, 4, 3), (3, 4, 1, 0)])
_uv = me_roof.uv_layers.new(name='UVMap')
_uv.uv.foreach_set('vector', [0.375, 0.0, 0.625, 0.25, 0.375, 0.25, 0.375, 0.25, 0.625, 0.25, 0.625, 0.5, 0.375, 0.5, 0.375, 0.5, 0.625, 0.75, 0.375, 0.75, 0.375, 0.75, 0.625, 0.75, 0.625, 1.0, 0.375, 1.0])
me_roof.materials.append(mat_house_roof)
me_roof.use_remesh_fix_poles = True
me_roof.use_remesh_preserve_attributes = False
me_roof.update()
me_windowframe = bpy.data.meshes.new('WindowFrame')
me_windowframe.from_pydata([(-0.9, -1.0, -0.6), (-0.9, -1.0, 0.6), (-1.0, -0.9, -0.7), (-1.0, -0.9, 0.7), (0.9, -1.0, -0.6), (0.9, -1.0, 0.6), (1.0, -0.9, -0.7), (1.0, -0.9, 0.7), (-1.0, -1.0, -0.7), (-1.0, -1.0, 0.7), (1.0, -1.0, 0.7), (1.0, -1.0, -0.7), (-0.9, -0.92, -0.6), (-0.9, -0.92, 0.6), (0.9, -0.92, 0.6), (0.9, -0.92, -0.6)], [], [(8, 9, 3, 2), (6, 7, 10, 11), (5, 1, 13, 14), (2, 6, 11, 8), (7, 3, 9, 10), (5, 4, 11, 10), (4, 0, 8, 11), (1, 5, 10, 9), (15, 14, 13, 12), (4, 5, 14, 15), (0, 4, 15, 12), (1, 0, 12, 13), (0, 8, 9, 1)])
me_windowframe.polygons.foreach_set('material_index', [0, 0, 0, 0, 0, 0, 0, 0, 1, 0, 0, 0, 0])
_uv = me_windowframe.uv_layers.new(name='UVMap')
_uv.uv.foreach_set('vector', [0.375, 0.0, 0.625, 0.0, 0.625, 0.25, 0.375, 0.25, 0.375, 0.5, 0.625, 0.5, 0.625, 0.75, 0.375, 0.75, 0.6071, 0.7625, 0.6071, 0.9875, 0.6071, 0.9875, 0.6071, 0.7625, 0.125, 0.5, 0.375, 0.5, 0.375, 0.75, 0.125, 0.75, 0.625, 0.5, 0.875, 0.5, 0.875, 0.75, 0.625, 0.75, 0.6071, 0.7625, 0.3929, 0.7625, 0.375, 0.75, 0.625, 0.75, 0.3929, 0.7625, 0.3929, 0.9875, 0.375, 1.0, 0.375, 0.75, 0.6071, 0.9875, 0.6071, 0.7625, 0.625, 0.75, 0.625, 1.0, 0.3929, 0.7625, 0.6071, 0.7625, 0.6071, 0.9875, 0.3929, 0.9875, 0.3929, 0.7625, 0.6071, 0.7625, 0.6071, 0.7625, 0.3929, 0.7625, 0.3929, 0.9875, 0.3929, 0.7625, 0.3929, 0.7625, 0.3929, 0.9875, 0.6071, 0.9875, 0.3929, 0.9875, 0.3929, 0.9875, 0.6071, 0.9875, 0.0, 0.0, 0.0, 0.0, 0.0, 0.0, 0.0, 0.0])
me_windowframe.materials.append(mat_window_frame)
me_windowframe.materials.append(mat_window)
me_windowframe.use_remesh_fix_poles = True
me_windowframe.use_remesh_preserve_attributes = False
me_windowframe.update()
me_frontwall = bpy.data.meshes.new('FrontWall')
me_frontwall.from_pydata([(-3.5, 5.0, 5.0), (3.5, 5.0, 5.0), (-3.5, 5.0, 0.0), (3.5, 5.0, 0.0), (-3.5, 5.0, 2.0), (3.5, 5.0, 2.0), (-3.5, 5.0, 0.8), (3.5, 5.0, 0.8), (1.05, 5.0, 5.0), (1.05, 5.0, 0.0), (1.05, 5.0, 2.0), (1.05, 5.0, 0.8), (2.888, 5.0, 5.0), (2.888, 5.0, 0.0), (2.888, 5.0, 2.0), (2.888, 5.0, 0.8), (2.497, 5.0, 5.0), (1.498, 5.0, 5.0), (2.497, 5.0, 0.0), (1.498, 5.0, 0.0), (2.497, 5.0, 2.0), (1.498, 5.0, 2.0), (2.447, 5.0, 0.8), (1.548, 5.0, 0.8), (1.47, 5.0, 0.85), (1.078, 5.0, 0.85), (2.86, 5.0, 0.85), (2.525, 5.0, 0.85), (-3.5, 5.0, 1.8), (3.5, 5.0, 1.8), (1.05, 5.0, 1.8), (2.888, 5.0, 1.8), (1.548, 5.0, 1.75), (2.447, 5.0, 1.75), (1.078, 5.0, 1.75), (2.86, 5.0, 1.75), (1.47, 5.0, 1.75), (2.525, 5.0, 1.75), (1.47, 4.98, 0.85), (1.078, 4.98, 0.85), (1.078, 4.98, 1.75), (2.86, 4.98, 1.75), (2.86, 4.98, 0.85), (2.525, 4.98, 0.85), (1.47, 4.98, 1.75), (2.525, 4.98, 1.75), (1.498, 5.01, 0.8), (1.05, 5.01, 0.8), (1.05, 5.01, 1.8), (2.888, 5.01, 1.8), (2.888, 5.01, 0.8), (2.497, 5.01, 0.8), (1.498, 5.01, 1.8), (2.497, 5.01, 1.8), (1.47, 5.01, 0.85), (1.078, 5.01, 0.85), (1.078, 5.01, 1.75), (2.86, 5.01, 1.75), (2.86, 5.01, 0.85), (2.525, 5.01, 0.85), (1.47, 5.01, 1.75), (2.525, 5.01, 1.75), (1.498, 5.0, 0.8), (2.447, 5.0, 0.05), (1.548, 5.0, 0.05), (2.497, 5.0, 0.8), (1.498, 5.0, 1.8), (2.497, 5.0, 1.8)], [], [(15, 7, 3, 13), (12, 1, 5, 14), (31, 29, 7, 15), (28, 30, 11, 6), (0, 8, 10, 4), (6, 11, 9, 2), (35, 37, 61, 57), (16, 12, 14, 20), (65, 15, 13, 18), (11, 62, 19, 9), (8, 17, 21, 10), (17, 16, 20, 21), (11, 30, 48, 47), (34, 36, 44, 40), (24, 25, 39, 38), (14, 31, 67, 20), (66, 62, 46, 52), (31, 15, 50, 49), (36, 34, 56, 60), (37, 27, 59, 61), (62, 11, 47, 46), (21, 20, 67, 66), (4, 10, 30, 28), (14, 5, 29, 31), (24, 36, 60, 54), (21, 66, 30, 10), (45, 41, 42, 43), (40, 44, 38, 39), (27, 37, 45, 43), (26, 27, 43, 42), (25, 34, 40, 39), (37, 35, 41, 45), (36, 24, 38, 44), (35, 26, 42, 41), (52, 46, 54, 60), (46, 47, 55, 54), (49, 50, 58, 57), (50, 51, 59, 58), (51, 53, 61, 59), (53, 49, 57, 61), (47, 48, 56, 55), (56, 48, 52, 60), (65, 67, 53, 51), (15, 65, 51, 50), (25, 24, 54, 55), (34, 25, 55, 56), (67, 31, 49, 53), (26, 35, 57, 58), (27, 26, 58, 59), (30, 66, 52, 48), (64, 63, 18, 19), (23, 64, 19, 62), (63, 22, 65, 18), (32, 23, 62, 66), (22, 33, 67, 65), (33, 32, 66, 67)])
me_frontwall.polygons.foreach_set('use_smooth', [True] * 56)
me_frontwall.polygons.foreach_set('material_index', [0, 0, 0, 0, 0, 0, 1, 0, 0, 0, 0, 0, 1, 1, 1, 0, 1, 1, 1, 1, 1, 0, 0, 0, 1, 0, 2, 2, 1, 1, 1, 1, 1, 1, 1, 1, 1, 1, 1, 1, 1, 1, 1, 1, 1, 1, 1, 1, 1, 1, 1, 1, 1, 1, 1, 1])
_uv = me_frontwall.uv_layers.new(name='UVMap')
_uv.uv.foreach_set('vector', [0.0875, 0.16, 0.0, 0.16, 0.0, 0.0, 0.0875, 0.0, 0.0875, 1.0, 0.0, 1.0, 0.0, 0.4, 0.0875, 0.4, 0.0875, 0.364, 0.0, 0.364, 0.0, 0.16, 0.0875, 0.16, 1.0, 0.364, 0.35, 0.364, 0.35, 0.16, 1.0, 0.16, 1.0, 1.0, 0.35, 1.0, 0.35, 0.4, 1.0, 0.4, 1.0, 0.16, 0.35, 0.16, 0.35, 0.0, 1.0, 0.0, 0.0875, 0.364, 0.175, 0.364, 0.175, 0.364, 0.0875, 0.364, 0.175, 1.0, 0.0875, 1.0, 0.0875, 0.4, 0.175, 0.4, 0.175, 0.16, 0.0875, 0.16, 0.0875, 0.0, 0.175, 0.0, 0.35, 0.16, 0.2625, 0.16, 0.2625, 0.0, 0.35, 0.0, 0.35, 1.0, 0.2625, 1.0, 0.2625, 0.4, 0.35, 0.4, 0.2625, 1.0, 0.175, 1.0, 0.175, 0.4, 0.2625, 0.4, 0.35, 0.16, 0.35, 0.364, 0.35, 0.364, 0.35, 0.16, 0.35, 0.364, 0.2625, 0.364, 0.2625, 0.364, 0.35, 0.364, 0.2625, 0.16, 0.35, 0.16, 0.35, 0.16, 0.2625, 0.16, 0.0875, 0.4, 0.0875, 0.364, 0.175, 0.364, 0.175, 0.4, 0.2625, 0.364, 0.2625, 0.16, 0.2625, 0.16, 0.2625, 0.364, 0.0875, 0.364, 0.0875, 0.16, 0.0875, 0.16, 0.0875, 0.364, 0.2625, 0.364, 0.35, 0.364, 0.35, 0.364, 0.2625, 0.364, 0.175, 0.364, 0.175, 0.16, 0.175, 0.16, 0.175, 0.364, 0.2625, 0.16, 0.35, 0.16, 0.35, 0.16, 0.2625, 0.16, 0.2625, 0.4, 0.175, 0.4, 0.175, 0.364, 0.2625, 0.364, 1.0, 0.4, 0.35, 0.4, 0.35, 0.364, 1.0, 0.364, 0.0875, 0.4, 0.0, 0.4, 0.0, 0.364, 0.0875, 0.364, 0.2625, 0.16, 0.2625, 0.364, 0.2625, 0.364, 0.2625, 0.16, 0.2625, 0.4, 0.2625, 0.364, 0.35, 0.364, 0.35, 0.4, 0.175, 0.364, 0.0875, 0.364, 0.0875, 0.16, 0.175, 0.16, 0.35, 0.364, 0.2625, 0.364, 0.2625, 0.16, 0.35, 0.16, 0.175, 0.16, 0.175, 0.364, 0.175, 0.364, 0.175, 0.16, 0.0875, 0.16, 0.175, 0.16, 0.175, 0.16, 0.0875, 0.16, 0.35, 0.16, 0.35, 0.364, 0.35, 0.364, 0.35, 0.16, 0.175, 0.364, 0.0875, 0.364, 0.0875, 0.364, 0.175, 0.364, 0.2625, 0.364, 0.2625, 0.16, 0.2625, 0.16, 0.2625, 0.364, 0.0875, 0.364, 0.0875, 0.16, 0.0875, 0.16, 0.0875, 0.364, 0.2625, 0.364, 0.2625, 0.16, 0.2625, 0.16, 0.2625, 0.364, 0.2625, 0.16, 0.35, 0.16, 0.35, 0.16, 0.2625, 0.16, 0.0875, 0.364, 0.0875, 0.16, 0.0875, 0.16, 0.0875, 0.364, 0.0875, 0.16, 0.175, 0.16, 0.175, 0.16, 0.0875, 0.16, 0.175, 0.16, 0.175, 0.364, 0.175, 0.364, 0.175, 0.16, 0.175, 0.364, 0.0875, 0.364, 0.0875, 0.364, 0.175, 0.364, 0.35, 0.16, 0.35, 0.364, 0.35, 0.364, 0.35, 0.16, 0.35, 0.364, 0.35, 0.364, 0.2625, 0.364, 0.2625, 0.364, 0.175, 0.16, 0.175, 0.364, 0.175, 0.364, 0.175, 0.16, 0.0875, 0.16, 0.175, 0.16, 0.175, 0.16, 0.0875, 0.16, 0.35, 0.16, 0.2625, 0.16, 0.2625, 0.16, 0.35, 0.16, 0.35, 0.364, 0.35, 0.16, 0.35, 0.16, 0.35, 0.364, 0.175, 0.364, 0.0875, 0.364, 0.0875, 0.364, 0.175, 0.364, 0.0875, 0.16, 0.0875, 0.364, 0.0875, 0.364, 0.0875, 0.16, 0.175, 0.16, 0.0875, 0.16, 0.0875, 0.16, 0.175, 0.16, 0.35, 0.364, 0.2625, 0.364, 0.2625, 0.364, 0.35, 0.364, 0.2581, 0.01002, 0.1794, 0.01002, 0.175, 0.0, 0.2625, 0.0, 0.2581, 0.1602, 0.2581, 0.01002, 0.2625, 0.0, 0.2625, 0.16, 0.1794, 0.01002, 0.1794, 0.1602, 0.175, 0.16, 0.175, 0.0, 0.2581, 0.3538, 0.2581, 0.1602, 0.2625, 0.16, 0.2625, 0.364, 0.1794, 0.1602, 0.1794, 0.3538, 0.175, 0.364, 0.175, 0.16, 0.1794, 0.3538, 0.2581, 0.3538, 0.2625, 0.364, 0.175, 0.364])
me_frontwall.materials.append(mat_house_brick)
me_frontwall.materials.append(mat_other)
me_frontwall.materials.append(mat_window)
me_frontwall.use_remesh_fix_poles = True
me_frontwall.use_remesh_preserve_attributes = False
me_frontwall.update()
me_front = bpy.data.meshes.new('Front')
me_front.from_pydata([(0.9848, 0.1736, 0.0), (0.9848, 0.1736, 5.0), (0.866, -0.5, 0.0), (0.8277, -0.5321, 4.95), (0.342, -0.9397, 0.0), (0.292, -0.9397, 4.95), (-0.342, -0.9397, 0.0), (-0.3803, -0.9076, 4.95), (-0.866, -0.5, 0.0), (-0.8277, -0.5321, 4.95), (-0.9848, 0.1736, 0.0), (-0.9848, 0.1736, 5.0), (0.9848, 0.1736, 2.5), (0.8277, -0.5321, 2.45), (0.292, -0.9397, 2.45), (-0.3803, -0.9076, 2.45), (-0.8277, -0.5321, 2.45), (-0.9848, 0.1736, 2.5), (0.9848, 0.1736, 0.95), (0.8277, -0.5321, 1.0), (0.292, -0.9397, 1.0), (-0.3803, -0.9076, 1.0), (-0.8277, -0.5321, 1.0), (-0.9848, 0.1736, 0.95), (0.9848, 0.1736, 3.45), (0.8277, -0.5321, 3.5), (0.292, -0.9397, 3.5), (-0.3803, -0.9076, 3.5), (-0.8277, -0.5321, 3.5), (-0.9848, 0.1736, 3.45), (-0.292, -0.9397, 2.45), (-0.8747, -0.4508, 2.45), (-0.292, -0.9397, 1.0), (-0.8747, -0.4508, 1.0), (0.3803, -0.9076, 2.45), (-0.342, -0.9397, 2.5), (0.3803, -0.9076, 1.0), (-0.342, -0.9397, 0.95), (0.8747, -0.4508, 2.45), (0.342, -0.9397, 2.5), (0.8747, -0.4508, 1.0), (0.342, -0.9397, 0.95), (-0.8747, -0.4508, 4.95), (-0.292, -0.9397, 4.95), (-0.292, -0.9397, 3.5), (-0.8747, -0.4508, 3.5), (-0.342, -0.9397, 5.0), (0.3803, -0.9076, 4.95), (0.3803, -0.9076, 3.5), (-0.342, -0.9397, 3.45), (0.342, -0.9397, 5.0), (0.8747, -0.4508, 4.95), (0.8747, -0.4508, 3.5), (0.342, -0.9397, 3.45), (0.7956, -0.4938, 3.5), (0.7956, -0.4938, 4.95), (0.3482, -0.8693, 4.95), (0.3482, -0.8693, 3.5), (0.292, -0.8897, 3.5), (0.292, -0.8897, 4.95), (-0.292, -0.8897, 4.95), (-0.292, -0.8897, 3.5), (-0.3482, -0.8693, 3.5), (-0.3482, -0.8693, 4.95), (-0.7956, -0.4938, 4.95), (-0.7956, -0.4938, 3.5), (-0.3482, -0.8693, 1.0), (-0.3482, -0.8693, 2.45), (-0.7956, -0.4938, 2.45), (-0.7956, -0.4938, 1.0), (0.292, -0.8897, 1.0), (0.292, -0.8897, 2.45), (-0.292, -0.8897, 2.45), (-0.292, -0.8897, 1.0), (0.7956, -0.4938, 1.0), (0.7956, -0.4938, 2.45), (0.3482, -0.8693, 2.45), (0.3482, -0.8693, 1.0), (-0.866, -0.5, 5.0), (-0.9761, 0.1244, 4.95), (-0.866, -0.5, 3.45), (-0.9761, 0.1244, 3.5), (-0.866, -0.5, 2.5), (-0.866, -0.5, 0.95), (-0.9761, 0.1244, 2.45), (-0.9761, 0.1244, 1.0), (0.866, -0.5, 5.0), (0.866, -0.5, 3.45), (0.9761, 0.1244, 4.95), (0.9761, 0.1244, 3.5), (0.866, -0.5, 2.5), (0.9761, 0.1244, 2.45), (0.866, -0.5, 0.95), (0.9761, 0.1244, 1.0), (0.9269, 0.1331, 3.5), (0.9269, 0.1331, 4.95), (0.8255, -0.4421, 4.95), (0.8255, -0.4421, 3.5), (-0.8255, -0.4421, 3.5), (-0.8255, -0.4421, 4.95), (-0.9269, 0.1331, 4.95), (-0.9269, 0.1331, 3.5), (-0.8255, -0.4421, 1.0), (-0.8255, -0.4421, 2.45), (-0.9269, 0.1331, 2.45), (-0.9269, 0.1331, 1.0), (0.9269, 0.1331, 1.0), (0.9269, 0.1331, 2.45), (0.8255, -0.4421, 2.45), (0.8255, -0.4421, 1.0)], [], [(86, 1, 11, 78, 46, 50), (0, 2, 4, 6, 8, 10), (0, 18, 92, 2), (2, 92, 41, 4), (4, 41, 37, 6), (6, 37, 83, 8), (8, 83, 23, 10), (82, 80, 29, 17), (35, 49, 80, 82), (39, 53, 49, 35), (90, 87, 53, 39), (12, 24, 87, 90), (16, 15, 35, 82), (15, 21, 37, 35), (22, 16, 82, 83), (21, 22, 83, 37), (30, 14, 39, 35), (14, 20, 41, 39), (32, 30, 35, 37), (20, 32, 37, 41), (34, 13, 90, 39), (13, 19, 92, 90), (36, 34, 39, 41), (19, 36, 41, 92), (9, 7, 46, 78), (7, 27, 49, 46), (28, 9, 78, 80), (27, 28, 80, 49), (43, 5, 50, 46), (5, 26, 53, 50), (44, 43, 46, 49), (26, 44, 49, 53), (47, 3, 86, 50), (3, 25, 87, 86), (48, 47, 50, 53), (25, 48, 53, 87), (54, 55, 56, 57), (3, 55, 54, 25), (47, 56, 55, 3), (48, 57, 56, 47), (25, 54, 57, 48), (58, 59, 60, 61), (5, 59, 58, 26), (43, 60, 59, 5), (44, 61, 60, 43), (26, 58, 61, 44), (62, 63, 64, 65), (7, 63, 62, 27), (9, 64, 63, 7), (28, 65, 64, 9), (27, 62, 65, 28), (66, 67, 68, 69), (15, 67, 66, 21), (16, 68, 67, 15), (22, 69, 68, 16), (21, 66, 69, 22), (70, 71, 72, 73), (14, 71, 70, 20), (30, 72, 71, 14), (32, 73, 72, 30), (20, 70, 73, 32), (74, 75, 76, 77), (13, 75, 74, 19), (34, 76, 75, 13), (36, 77, 76, 34), (19, 74, 77, 36), (79, 42, 78, 11), (42, 45, 80, 78), (81, 79, 11, 29), (45, 81, 29, 80), (84, 31, 82, 17), (31, 33, 83, 82), (85, 84, 17, 23), (33, 85, 23, 83), (51, 88, 1, 86), (88, 89, 24, 1), (52, 51, 86, 87), (89, 52, 87, 24), (38, 91, 12, 90), (91, 93, 18, 12), (40, 38, 90, 92), (93, 40, 92, 18), (94, 95, 96, 97), (88, 95, 94, 89), (51, 96, 95, 88), (52, 97, 96, 51), (89, 94, 97, 52), (98, 99, 100, 101), (42, 99, 98, 45), (79, 100, 99, 42), (81, 101, 100, 79), (45, 98, 101, 81), (102, 103, 104, 105), (31, 103, 102, 33), (84, 104, 103, 31), (85, 105, 104, 84), (33, 102, 105, 85), (106, 107, 108, 109), (91, 107, 106, 93), (38, 108, 107, 91), (40, 109, 108, 38), (93, 106, 109, 40)])
me_front.polygons.foreach_set('use_smooth', [True] * 102)
me_front.polygons.foreach_set('material_index', [0, 0, 0, 0, 0, 0, 0, 0, 0, 0, 0, 0, 0, 0, 0, 0, 0, 0, 0, 0, 0, 0, 0, 0, 0, 0, 0, 0, 0, 0, 0, 0, 0, 0, 0, 0, 1, 0, 0, 0, 0, 1, 0, 0, 0, 0, 1, 0, 0, 0, 0, 1, 0, 0, 0, 0, 1, 0, 0, 0, 0, 1, 0, 0, 0, 0, 0, 0, 0, 0, 0, 0, 0, 0, 0, 0, 0, 0, 0, 0, 0, 0, 1, 0, 0, 0, 0, 1, 0, 0, 0, 0, 1, 0, 0, 0, 0, 1, 0, 0, 0, 0])
_uv = me_front.uv_layers.new(name='UVMap')
_uv.uv.foreach_set('vector', [0.6667, 1.0, 0.7778, 1.0, 0.2222, 1.0, 0.3333, 1.0, 0.4444, 1.0, 0.5556, 1.0, 0.7778, 0.5, 0.6667, 0.5, 0.5556, 0.5, 0.4444, 0.5, 0.3333, 0.5, 0.2222, 0.5, 0.7778, 0.5, 0.7778, 0.625, 0.6667, 0.625, 0.6667, 0.5, 0.6667, 0.5, 0.6667, 0.625, 0.5556, 0.625, 0.5556, 0.5, 0.5556, 0.5, 0.5556, 0.625, 0.4444, 0.625, 0.4444, 0.5, 0.4444, 0.5, 0.4444, 0.625, 0.3333, 0.625, 0.3333, 0.5, 0.3333, 0.5, 0.3333, 0.625, 0.2222, 0.625, 0.2222, 0.5, 0.3333, 0.75, 0.3333, 0.875, 0.2222, 0.875, 0.2222, 0.75, 0.4444, 0.75, 0.4444, 0.875, 0.3333, 0.875, 0.3333, 0.75, 0.5556, 0.75, 0.5556, 0.875, 0.4444, 0.875, 0.4444, 0.75, 0.6667, 0.75, 0.6667, 0.875, 0.5556, 0.875, 0.5556, 0.75, 0.7778, 0.75, 0.7778, 0.875, 0.6667, 0.875, 0.6667, 0.75, 0.3415, 0.7466, 0.4363, 0.7466, 0.4444, 0.75, 0.3333, 0.75, 0.4363, 0.7466, 0.4363, 0.6284, 0.4444, 0.625, 0.4444, 0.75, 0.3415, 0.6284, 0.3415, 0.7466, 0.3333, 0.75, 0.3333, 0.625, 0.4363, 0.6284, 0.3415, 0.6284, 0.3333, 0.625, 0.4444, 0.625, 0.4526, 0.7466, 0.5474, 0.7466, 0.5556, 0.75, 0.4444, 0.75, 0.5474, 0.7466, 0.5474, 0.6284, 0.5556, 0.625, 0.5556, 0.75, 0.4526, 0.6284, 0.4526, 0.7466, 0.4444, 0.75, 0.4444, 0.625, 0.5474, 0.6284, 0.4526, 0.6284, 0.4444, 0.625, 0.5556, 0.625, 0.5637, 0.7466, 0.6585, 0.7466, 0.6667, 0.75, 0.5556, 0.75, 0.6585, 0.7466, 0.6585, 0.6284, 0.6667, 0.625, 0.6667, 0.75, 0.5637, 0.6284, 0.5637, 0.7466, 0.5556, 0.75, 0.5556, 0.625, 0.6585, 0.6284, 0.5637, 0.6284, 0.5556, 0.625, 0.6667, 0.625, 0.3415, 0.996, 0.4363, 0.996, 0.4444, 1.0, 0.3333, 1.0, 0.4363, 0.996, 0.4363, 0.879, 0.4444, 0.875, 0.4444, 1.0, 0.3415, 0.879, 0.3415, 0.996, 0.3333, 1.0, 0.3333, 0.875, 0.4363, 0.879, 0.3415, 0.879, 0.3333, 0.875, 0.4444, 0.875, 0.4526, 0.996, 0.5474, 0.996, 0.5556, 1.0, 0.4444, 1.0, 0.5474, 0.996, 0.5474, 0.879, 0.5556, 0.875, 0.5556, 1.0, 0.4526, 0.879, 0.4526, 0.996, 0.4444, 1.0, 0.4444, 0.875, 0.5474, 0.879, 0.4526, 0.879, 0.4444, 0.875, 0.5556, 0.875, 0.5637, 0.996, 0.6585, 0.996, 0.6667, 1.0, 0.5556, 1.0, 0.6585, 0.996, 0.6585, 0.879, 0.6667, 0.875, 0.6667, 1.0, 0.5637, 0.879, 0.5637, 0.996, 0.5556, 1.0, 0.5556, 0.875, 0.6585, 0.879, 0.5637, 0.879, 0.5556, 0.875, 0.6667, 0.875, 0.6585, 0.879, 0.6585, 0.996, 0.5637, 0.996, 0.5637, 0.879, 0.6585, 0.996, 0.6585, 0.996, 0.6585, 0.879, 0.6585, 0.879, 0.5637, 0.996, 0.5637, 0.996, 0.6585, 0.996, 0.6585, 0.996, 0.5637, 0.879, 0.5637, 0.879, 0.5637, 0.996, 0.5637, 0.996, 0.6585, 0.879, 0.6585, 0.879, 0.5637, 0.879, 0.5637, 0.879, 0.5474, 0.879, 0.5474, 0.996, 0.4526, 0.996, 0.4526, 0.879, 0.5474, 0.996, 0.5474, 0.996, 0.5474, 0.879, 0.5474, 0.879, 0.4526, 0.996, 0.4526, 0.996, 0.5474, 0.996, 0.5474, 0.996, 0.4526, 0.879, 0.4526, 0.879, 0.4526, 0.996, 0.4526, 0.996, 0.5474, 0.879, 0.5474, 0.879, 0.4526, 0.879, 0.4526, 0.879, 0.4363, 0.879, 0.4363, 0.996, 0.3415, 0.996, 0.3415, 0.879, 0.4363, 0.996, 0.4363, 0.996, 0.4363, 0.879, 0.4363, 0.879, 0.3415, 0.996, 0.3415, 0.996, 0.4363, 0.996, 0.4363, 0.996, 0.3415, 0.879, 0.3415, 0.879, 0.3415, 0.996, 0.3415, 0.996, 0.4363, 0.879, 0.4363, 0.879, 0.3415, 0.879, 0.3415, 0.879, 0.4363, 0.6284, 0.4363, 0.7466, 0.3415, 0.7466, 0.3415, 0.6284, 0.4363, 0.7466, 0.4363, 0.7466, 0.4363, 0.6284, 0.4363, 0.6284, 0.3415, 0.7466, 0.3415, 0.7466, 0.4363, 0.7466, 0.4363, 0.7466, 0.3415, 0.6284, 0.3415, 0.6284, 0.3415, 0.7466, 0.3415, 0.7466, 0.4363, 0.6284, 0.4363, 0.6284, 0.3415, 0.6284, 0.3415, 0.6284, 0.5474, 0.6284, 0.5474, 0.7466, 0.4526, 0.7466, 0.4526, 0.6284, 0.5474, 0.7466, 0.5474, 0.7466, 0.5474, 0.6284, 0.5474, 0.6284, 0.4526, 0.7466, 0.4526, 0.7466, 0.5474, 0.7466, 0.5474, 0.7466, 0.4526, 0.6284, 0.4526, 0.6284, 0.4526, 0.7466, 0.4526, 0.7466, 0.5474, 0.6284, 0.5474, 0.6284, 0.4526, 0.6284, 0.4526, 0.6284, 0.6585, 0.6284, 0.6585, 0.7466, 0.5637, 0.7466, 0.5637, 0.6284, 0.6585, 0.7466, 0.6585, 0.7466, 0.6585, 0.6284, 0.6585, 0.6284, 0.5637, 0.7466, 0.5637, 0.7466, 0.6585, 0.7466, 0.6585, 0.7466, 0.5637, 0.6284, 0.5637, 0.6284, 0.5637, 0.7466, 0.5637, 0.7466, 0.6585, 0.6284, 0.6585, 0.6284, 0.5637, 0.6284, 0.5637, 0.6284, 0.2303, 0.996, 0.3252, 0.996, 0.3333, 1.0, 0.2222, 1.0, 0.3252, 0.996, 0.3252, 0.879, 0.3333, 0.875, 0.3333, 1.0, 0.2303, 0.879, 0.2303, 0.996, 0.2222, 1.0, 0.2222, 0.875, 0.3252, 0.879, 0.2303, 0.879, 0.2222, 0.875, 0.3333, 0.875, 0.2303, 0.7466, 0.3252, 0.7466, 0.3333, 0.75, 0.2222, 0.75, 0.3252, 0.7466, 0.3252, 0.6284, 0.3333, 0.625, 0.3333, 0.75, 0.2303, 0.6284, 0.2303, 0.7466, 0.2222, 0.75, 0.2222, 0.625, 0.3252, 0.6284, 0.2303, 0.6284, 0.2222, 0.625, 0.3333, 0.625, 0.6748, 0.996, 0.7697, 0.996, 0.7778, 1.0, 0.6667, 1.0, 0.7697, 0.996, 0.7697, 0.879, 0.7778, 0.875, 0.7778, 1.0, 0.6748, 0.879, 0.6748, 0.996, 0.6667, 1.0, 0.6667, 0.875, 0.7697, 0.879, 0.6748, 0.879, 0.6667, 0.875, 0.7778, 0.875, 0.6748, 0.7466, 0.7697, 0.7466, 0.7778, 0.75, 0.6667, 0.75, 0.7697, 0.7466, 0.7697, 0.6284, 0.7778, 0.625, 0.7778, 0.75, 0.6748, 0.6284, 0.6748, 0.7466, 0.6667, 0.75, 0.6667, 0.625, 0.7697, 0.6284, 0.6748, 0.6284, 0.6667, 0.625, 0.7778, 0.625, 0.7697, 0.879, 0.7697, 0.996, 0.6748, 0.996, 0.6748, 0.879, 0.7697, 0.996, 0.7697, 0.996, 0.7697, 0.879, 0.7697, 0.879, 0.6748, 0.996, 0.6748, 0.996, 0.7697, 0.996, 0.7697, 0.996, 0.6748, 0.879, 0.6748, 0.879, 0.6748, 0.996, 0.6748, 0.996, 0.7697, 0.879, 0.7697, 0.879, 0.6748, 0.879, 0.6748, 0.879, 0.3252, 0.879, 0.3252, 0.996, 0.2303, 0.996, 0.2303, 0.879, 0.3252, 0.996, 0.3252, 0.996, 0.3252, 0.879, 0.3252, 0.879, 0.2303, 0.996, 0.2303, 0.996, 0.3252, 0.996, 0.3252, 0.996, 0.2303, 0.879, 0.2303, 0.879, 0.2303, 0.996, 0.2303, 0.996, 0.3252, 0.879, 0.3252, 0.879, 0.2303, 0.879, 0.2303, 0.879, 0.3252, 0.6284, 0.3252, 0.7466, 0.2303, 0.7466, 0.2303, 0.6284, 0.3252, 0.7466, 0.3252, 0.7466, 0.3252, 0.6284, 0.3252, 0.6284, 0.2303, 0.7466, 0.2303, 0.7466, 0.3252, 0.7466, 0.3252, 0.7466, 0.2303, 0.6284, 0.2303, 0.6284, 0.2303, 0.7466, 0.2303, 0.7466, 0.3252, 0.6284, 0.3252, 0.6284, 0.2303, 0.6284, 0.2303, 0.6284, 0.7697, 0.6284, 0.7697, 0.7466, 0.6748, 0.7466, 0.6748, 0.6284, 0.7697, 0.7466, 0.7697, 0.7466, 0.7697, 0.6284, 0.7697, 0.6284, 0.6748, 0.7466, 0.6748, 0.7466, 0.7697, 0.7466, 0.7697, 0.7466, 0.6748, 0.6284, 0.6748, 0.6284, 0.6748, 0.7466, 0.6748, 0.7466, 0.7697, 0.6284, 0.7697, 0.6284, 0.6748, 0.6284, 0.6748, 0.6284])
me_front.materials.append(mat_front_wall)
me_front.materials.append(mat_window)
me_front.use_remesh_fix_poles = True
me_front.use_remesh_preserve_attributes = False
me_front.update()
me_windowsills = bpy.data.meshes.new('WindowSills')
me_windowsills.from_pydata([(0.9848, 0.5957, 2.262), (0.866, -0.07799, 2.262), (0.342, -0.5177, 2.262), (-0.342, -0.5177, 2.262), (-0.866, -0.07799, 2.262), (-0.9848, 0.5957, 2.262), (0.9848, 0.5957, 2.143), (0.9848, 0.5957, 0.7738), (0.9848, 0.5957, 0.6548), (0.9848, 0.5957, -1.683), (0.9848, 0.5957, -1.802), (0.866, -0.07799, 2.143), (0.866, -0.07799, 0.7738), (0.866, -0.07799, 0.6548), (0.866, -0.07799, -1.683), (0.866, -0.07799, -1.802), (0.342, -0.5177, 2.143), (0.342, -0.5177, 0.7738), (0.342, -0.5177, 0.6548), (0.342, -0.5177, -1.683), (0.342, -0.5177, -1.802), (-0.342, -0.5177, 2.143), (-0.342, -0.5177, 0.7738), (-0.342, -0.5177, 0.6548), (-0.342, -0.5177, -1.683), (-0.342, -0.5177, -1.802), (-0.866, -0.07799, 2.143), (-0.866, -0.07799, 0.7738), (-0.866, -0.07799, 0.6548), (-0.866, -0.07799, -1.683), (-0.866, -0.07799, -1.802), (-0.9848, 0.5957, 2.143), (-0.9848, 0.5957, 0.7738), (-0.9848, 0.5957, 0.6548), (-0.9848, 0.5957, -1.683), (-0.9848, 0.5957, -1.802), (-0.433, -0.03899, 0.8738), (-0.4924, 0.2978, 0.8738), (-0.171, -0.2588, 0.8738), (0.171, -0.2588, 0.8738), (0.433, -0.03899, 0.8738), (0.4924, 0.2978, 0.8738), (-0.0433, -0.003899, -1.583), (-0.04924, 0.02978, -1.583), (-0.0171, -0.02588, -1.583), (0.0171, -0.02588, -1.583), (0.0433, -0.003899, -1.583), (0.04924, 0.02978, -1.583)], [], [(6, 0, 1, 11), (11, 1, 2, 16), (16, 2, 3, 21), (21, 3, 4, 26), (26, 4, 5, 31), (1, 0, 5, 4, 3, 2), (30, 29, 34, 35), (28, 27, 32, 33), (25, 24, 29, 30), (23, 22, 27, 28), (20, 19, 24, 25), (18, 17, 22, 23), (15, 14, 19, 20), (13, 12, 17, 18), (10, 9, 14, 15), (8, 7, 12, 13), (28, 33, 8, 13, 18, 23), (27, 22, 38, 36), (26, 31, 6, 11, 16, 21), (24, 19, 45, 44), (30, 35, 10, 15, 20, 25), (36, 38, 39, 40, 41, 37), (7, 32, 37, 41), (22, 17, 39, 38), (17, 12, 40, 39), (32, 27, 36, 37), (12, 7, 41, 40), (42, 44, 45, 46, 47, 43), (19, 14, 46, 45), (34, 29, 42, 43), (14, 9, 47, 46), (9, 34, 43, 47), (29, 24, 44, 42)])
_uv = me_windowsills.uv_layers.new(name='UVMap')
_uv.uv.foreach_set('vector', [0.7778, 0.9762, 0.7778, 1.0, 0.6667, 1.0, 0.6667, 0.9762, 0.6667, 0.9762, 0.6667, 1.0, 0.5556, 1.0, 0.5556, 0.9762, 0.5556, 0.9762, 0.5556, 1.0, 0.4444, 1.0, 0.4444, 0.9762, 0.4444, 0.9762, 0.4444, 1.0, 0.3333, 1.0, 0.3333, 0.9762, 0.3333, 0.9762, 0.3333, 1.0, 0.2222, 1.0, 0.2222, 0.9762, 0.6667, 1.0, 0.7778, 1.0, 0.2222, 1.0, 0.3333, 1.0, 0.4444, 1.0, 0.5556, 1.0, 0.3333, 0.5476, 0.3333, 0.5714, 0.2222, 0.5714, 0.2222, 0.5476, 0.3333, 0.8333, 0.3333, 0.8571, 0.2222, 0.8571, 0.2222, 0.8333, 0.4444, 0.5476, 0.4444, 0.5714, 0.3333, 0.5714, 0.3333, 0.5476, 0.4444, 0.8333, 0.4444, 0.8571, 0.3333, 0.8571, 0.3333, 0.8333, 0.5556, 0.5476, 0.5556, 0.5714, 0.4444, 0.5714, 0.4444, 0.5476, 0.5556, 0.8333, 0.5556, 0.8571, 0.4444, 0.8571, 0.4444, 0.8333, 0.6667, 0.5476, 0.6667, 0.5714, 0.5556, 0.5714, 0.5556, 0.5476, 0.6667, 0.8333, 0.6667, 0.8571, 0.5556, 0.8571, 0.5556, 0.8333, 0.7778, 0.5476, 0.7778, 0.5714, 0.6667, 0.5714, 0.6667, 0.5476, 0.7778, 0.8333, 0.7778, 0.8571, 0.6667, 0.8571, 0.6667, 0.8333, 0.3333, 0.8333, 0.2222, 0.8333, 0.7778, 0.8333, 0.6667, 0.8333, 0.5556, 0.8333, 0.4444, 0.8333, 0.3333, 0.8571, 0.4444, 0.8571, 0.4444, 0.8571, 0.3333, 0.8571, 0.3333, 0.9762, 0.2222, 0.9762, 0.7778, 0.9762, 0.6667, 0.9762, 0.5556, 0.9762, 0.4444, 0.9762, 0.4444, 0.5714, 0.5556, 0.5714, 0.5556, 0.5714, 0.4444, 0.5714, 0.3333, 0.5476, 0.2222, 0.5476, 0.7778, 0.5476, 0.6667, 0.5476, 0.5556, 0.5476, 0.4444, 0.5476, 0.3333, 0.8571, 0.4444, 0.8571, 0.5556, 0.8571, 0.6667, 0.8571, 0.7778, 0.8571, 0.2222, 0.8571, 0.0, 0.0, 0.0, 0.0, 0.0, 0.0, 0.0, 0.0, 0.4444, 0.8571, 0.5556, 0.8571, 0.5556, 0.8571, 0.4444, 0.8571, 0.5556, 0.8571, 0.6667, 0.8571, 0.6667, 0.8571, 0.5556, 0.8571, 0.2222, 0.8571, 0.3333, 0.8571, 0.3333, 0.8571, 0.2222, 0.8571, 0.6667, 0.8571, 0.7778, 0.8571, 0.7778, 0.8571, 0.6667, 0.8571, 0.3333, 0.5714, 0.4444, 0.5714, 0.5556, 0.5714, 0.6667, 0.5714, 0.7778, 0.5714, 0.2222, 0.5714, 0.5556, 0.5714, 0.6667, 0.5714, 0.6667, 0.5714, 0.5556, 0.5714, 0.2222, 0.5714, 0.3333, 0.5714, 0.3333, 0.5714, 0.2222, 0.5714, 0.6667, 0.5714, 0.7778, 0.5714, 0.7778, 0.5714, 0.6667, 0.5714, 0.0, 0.0, 0.0, 0.0, 0.0, 0.0, 0.0, 0.0, 0.3333, 0.5714, 0.4444, 0.5714, 0.4444, 0.5714, 0.3333, 0.5714])
me_windowsills.use_remesh_fix_poles = True
me_windowsills.use_remesh_preserve_attributes = False
me_windowsills.update()
me_framesupportr = bpy.data.meshes.new('FrameSupportR')
me_framesupportr.from_pydata([(0.875, -0.1, 0.2167), (0.925, 0.2168, 0.4001), (0.925, 0.2002, 0.4335), (0.875, -0.06667, 0.2), (0.875, 0.1999, 0.4333), (0.925, -0.06667, 0.2), (0.875, 0.2166, 0.3999), (0.925, -0.1, 0.2167), (0.873, -0.04785, 0.2497), (0.8706, 0.01254, 0.2712), (0.8781, 0.07199, 0.2941), (0.8929, 0.1275, 0.3226), (0.9106, 0.1773, 0.3589), (0.9312, 0.158, 0.3831), (0.9273, 0.1209, 0.3355), (0.9147, 0.08081, 0.292), (0.8974, 0.03554, 0.2559), (0.8811, -0.01555, 0.2279), (0.8891, 0.1422, 0.4049), (0.9064, 0.09438, 0.3724), (0.9216, 0.05202, 0.3323), (0.9299, 0.01351, 0.2868), (0.929, -0.0239, 0.2396), (0.8695, 0.1606, 0.3821), (0.8753, 0.1002, 0.3606), (0.8896, 0.0437, 0.3337), (0.9075, -0.007034, 0.2987), (0.9226, -0.05184, 0.2554), (0.875, -0.4, 3.576e-07), (0.875, 0.5, 0.65), (0.875, -0.35, 3.576e-07), (0.875, 0.5, 0.6), (0.925, -0.4, 3.576e-07), (0.925, 0.5, 0.65), (0.925, -0.35, 3.576e-07), (0.925, 0.5, 0.6), (0.875, -0.1, 0.2167), (0.875, 0.2, 0.4333), (0.875, 0.2167, 0.4), (0.875, -0.06667, 0.2), (0.925, 0.2167, 0.4), (0.925, -0.06667, 0.2), (0.925, 0.2, 0.4333), (0.925, -0.1, 0.2167)], [], [(23, 6, 1, 12), (18, 4, 6, 23), (13, 2, 4, 18), (12, 1, 2, 13), (0, 8, 17, 3), (8, 9, 16, 17), (9, 10, 15, 16), (10, 11, 14, 15), (11, 12, 13, 14), (3, 17, 22, 5), (17, 16, 21, 22), (16, 15, 20, 21), (15, 14, 19, 20), (14, 13, 18, 19), (5, 22, 27, 7), (22, 21, 26, 27), (21, 20, 25, 26), (20, 19, 24, 25), (19, 18, 23, 24), (7, 27, 8, 0), (27, 26, 9, 8), (26, 25, 10, 9), (25, 24, 11, 10), (24, 23, 12, 11), (37, 29, 31, 38), (38, 31, 35, 40), (40, 35, 33, 42), (42, 33, 29, 37), (35, 31, 29, 33), (32, 43, 36, 28), (34, 41, 43, 32), (30, 39, 41, 34), (28, 36, 39, 30)])
_uv = me_framesupportr.uv_layers.new(name='UVMap')
_uv.uv.foreach_set('vector', [0.5278, 0.75, 0.5417, 0.75, 0.5417, 1.0, 0.5278, 1.0, 0.5278, 0.5, 0.5417, 0.5, 0.5417, 0.75, 0.5278, 0.75, 0.5278, 0.25, 0.5417, 0.25, 0.5417, 0.5, 0.5278, 0.5, 0.5278, 0.0, 0.5417, 0.0, 0.5417, 0.25, 0.5278, 0.25, 0.4583, 0.0, 0.4722, 0.0, 0.4722, 0.25, 0.4583, 0.25, 0.4722, 0.0, 0.4861, 0.0, 0.4861, 0.25, 0.4722, 0.25, 0.4861, 0.0, 0.5, 0.0, 0.5, 0.25, 0.4861, 0.25, 0.5, 0.0, 0.5139, 0.0, 0.5139, 0.25, 0.5, 0.25, 0.5139, 0.0, 0.5278, 0.0, 0.5278, 0.25, 0.5139, 0.25, 0.4583, 0.25, 0.4722, 0.25, 0.4722, 0.5, 0.4583, 0.5, 0.4722, 0.25, 0.4861, 0.25, 0.4861, 0.5, 0.4722, 0.5, 0.4861, 0.25, 0.5, 0.25, 0.5, 0.5, 0.4861, 0.5, 0.5, 0.25, 0.5139, 0.25, 0.5139, 0.5, 0.5, 0.5, 0.5139, 0.25, 0.5278, 0.25, 0.5278, 0.5, 0.5139, 0.5, 0.4583, 0.5, 0.4722, 0.5, 0.4722, 0.75, 0.4583, 0.75, 0.4722, 0.5, 0.4861, 0.5, 0.4861, 0.75, 0.4722, 0.75, 0.4861, 0.5, 0.5, 0.5, 0.5, 0.75, 0.4861, 0.75, 0.5, 0.5, 0.5139, 0.5, 0.5139, 0.75, 0.5, 0.75, 0.5139, 0.5, 0.5278, 0.5, 0.5278, 0.75, 0.5139, 0.75, 0.4583, 0.75, 0.4722, 0.75, 0.4722, 1.0, 0.4583, 1.0, 0.4722, 0.75, 0.4861, 0.75, 0.4861, 1.0, 0.4722, 1.0, 0.4861, 0.75, 0.5, 0.75, 0.5, 1.0, 0.4861, 1.0, 0.5, 0.75, 0.5139, 0.75, 0.5139, 1.0, 0.5, 1.0, 0.5139, 0.75, 0.5278, 0.75, 0.5278, 1.0, 0.5139, 1.0, 0.5417, 0.0, 0.625, 0.0, 0.625, 0.25, 0.5417, 0.25, 0.5417, 0.25, 0.625, 0.25, 0.625, 0.5, 0.5417, 0.5, 0.5417, 0.5, 0.625, 0.5, 0.625, 0.75, 0.5417, 0.75, 0.5417, 0.75, 0.625, 0.75, 0.625, 1.0, 0.5417, 1.0, 0.625, 0.5, 0.875, 0.5, 0.875, 0.75, 0.625, 0.75, 0.375, 0.75, 0.4583, 0.75, 0.4583, 1.0, 0.375, 1.0, 0.375, 0.5, 0.4583, 0.5, 0.4583, 0.75, 0.375, 0.75, 0.375, 0.25, 0.4583, 0.25, 0.4583, 0.5, 0.375, 0.5, 0.375, 0.0, 0.4583, 0.0, 0.4583, 0.25, 0.375, 0.25])
me_framesupportr.use_remesh_fix_poles = True
me_framesupportr.use_remesh_preserve_attributes = False
me_framesupportr.update()
me_framesupportl = bpy.data.meshes.new('FrameSupportL')
me_framesupportl.from_pydata([(0.875, -0.1, 0.2167), (0.925, 0.2169, 0.4002), (0.925, 0.2001, 0.4334), (0.875, -0.06667, 0.2), (0.875, 0.1999, 0.4333), (0.925, -0.06667, 0.2), (0.875, 0.2166, 0.4), (0.925, -0.1, 0.2167), (0.873, -0.04785, 0.2497), (0.8706, 0.01254, 0.2712), (0.8781, 0.07199, 0.2941), (0.8929, 0.1275, 0.3226), (0.9106, 0.1773, 0.3589), (0.9312, 0.158, 0.3831), (0.9273, 0.1209, 0.3355), (0.9147, 0.08081, 0.292), (0.8974, 0.03554, 0.2559), (0.8811, -0.01555, 0.2279), (0.8891, 0.1422, 0.4049), (0.9064, 0.09438, 0.3724), (0.9216, 0.05202, 0.3323), (0.9299, 0.01351, 0.2868), (0.929, -0.0239, 0.2396), (0.8695, 0.1606, 0.3821), (0.8753, 0.1002, 0.3606), (0.8896, 0.0437, 0.3337), (0.9075, -0.007034, 0.2987), (0.9226, -0.05184, 0.2554), (0.925, -0.4, 3.576e-07), (0.925, 0.5, 0.65), (0.925, -0.35, 3.576e-07), (0.925, 0.5, 0.6), (0.875, -0.4, 3.576e-07), (0.875, 0.5, 0.65), (0.875, -0.35, 3.576e-07), (0.875, 0.5, 0.6), (0.925, -0.1, 0.2167), (0.925, 0.2167, 0.4), (0.925, -0.06667, 0.2), (0.875, 0.2167, 0.4), (0.875, -0.06667, 0.2), (0.875, 0.2, 0.4333), (0.875, -0.1, 0.2167)], [], [(23, 6, 1, 12), (18, 4, 6, 23), (13, 2, 4, 18), (12, 1, 2, 13), (0, 8, 17, 3), (8, 9, 16, 17), (9, 10, 15, 16), (10, 11, 14, 15), (11, 12, 13, 14), (3, 17, 22, 5), (17, 16, 21, 22), (16, 15, 20, 21), (15, 14, 19, 20), (14, 13, 18, 19), (5, 22, 27, 7), (22, 21, 26, 27), (21, 20, 25, 26), (20, 19, 24, 25), (19, 18, 23, 24), (7, 27, 8, 0), (27, 26, 9, 8), (26, 25, 10, 9), (25, 24, 11, 10), (24, 23, 12, 11), (2, 29, 31, 37), (37, 31, 35, 39), (39, 35, 33, 41), (41, 33, 29, 2), (35, 31, 29, 33), (32, 42, 36, 28), (34, 40, 42, 32), (30, 38, 40, 34), (28, 36, 38, 30)])
_uv = me_framesupportl.uv_layers.new(name='UVMap')
_uv.uv.foreach_set('vector', [0.5278, 0.75, 0.5417, 0.75, 0.5417, 1.0, 0.5278, 1.0, 0.5278, 0.5, 0.5417, 0.5, 0.5417, 0.75, 0.5278, 0.75, 0.5278, 0.25, 0.5417, 0.25, 0.5417, 0.5, 0.5278, 0.5, 0.5278, 0.0, 0.5417, 0.0, 0.5417, 0.25, 0.5278, 0.25, 0.4583, 0.0, 0.4722, 0.0, 0.4722, 0.25, 0.4583, 0.25, 0.4722, 0.0, 0.4861, 0.0, 0.4861, 0.25, 0.4722, 0.25, 0.4861, 0.0, 0.5, 0.0, 0.5, 0.25, 0.4861, 0.25, 0.5, 0.0, 0.5139, 0.0, 0.5139, 0.25, 0.5, 0.25, 0.5139, 0.0, 0.5278, 0.0, 0.5278, 0.25, 0.5139, 0.25, 0.4583, 0.25, 0.4722, 0.25, 0.4722, 0.5, 0.4583, 0.5, 0.4722, 0.25, 0.4861, 0.25, 0.4861, 0.5, 0.4722, 0.5, 0.4861, 0.25, 0.5, 0.25, 0.5, 0.5, 0.4861, 0.5, 0.5, 0.25, 0.5139, 0.25, 0.5139, 0.5, 0.5, 0.5, 0.5139, 0.25, 0.5278, 0.25, 0.5278, 0.5, 0.5139, 0.5, 0.4583, 0.5, 0.4722, 0.5, 0.4722, 0.75, 0.4583, 0.75, 0.4722, 0.5, 0.4861, 0.5, 0.4861, 0.75, 0.4722, 0.75, 0.4861, 0.5, 0.5, 0.5, 0.5, 0.75, 0.4861, 0.75, 0.5, 0.5, 0.5139, 0.5, 0.5139, 0.75, 0.5, 0.75, 0.5139, 0.5, 0.5278, 0.5, 0.5278, 0.75, 0.5139, 0.75, 0.4583, 0.75, 0.4722, 0.75, 0.4722, 1.0, 0.4583, 1.0, 0.4722, 0.75, 0.4861, 0.75, 0.4861, 1.0, 0.4722, 1.0, 0.4861, 0.75, 0.5, 0.75, 0.5, 1.0, 0.4861, 1.0, 0.5, 0.75, 0.5139, 0.75, 0.5139, 1.0, 0.5, 1.0, 0.5139, 0.75, 0.5278, 0.75, 0.5278, 1.0, 0.5139, 1.0, 0.5417, 0.0, 0.625, 0.0, 0.625, 0.25, 0.5417, 0.25, 0.5417, 0.25, 0.625, 0.25, 0.625, 0.5, 0.5417, 0.5, 0.5417, 0.5, 0.625, 0.5, 0.625, 0.75, 0.5417, 0.75, 0.5417, 0.75, 0.625, 0.75, 0.625, 1.0, 0.5417, 1.0, 0.625, 0.5, 0.875, 0.5, 0.875, 0.75, 0.625, 0.75, 0.375, 0.75, 0.4583, 0.75, 0.4583, 1.0, 0.375, 1.0, 0.375, 0.5, 0.4583, 0.5, 0.4583, 0.75, 0.375, 0.75, 0.375, 0.25, 0.4583, 0.25, 0.4583, 0.5, 0.375, 0.5, 0.375, 0.0, 0.4583, 0.0, 0.4583, 0.25, 0.375, 0.25])
me_framesupportl.use_remesh_fix_poles = True
me_framesupportl.use_remesh_preserve_attributes = False
me_framesupportl.update()
me_doorframesupports = bpy.data.meshes.new('DoorFrameSupports')
me_doorframesupports.from_pydata([(-0.9, -0.375, 0.03033), (-0.9, -0.475, 0.06367), (-0.9, 0.425, -0.1363), (-0.9, 0.425, 0.06367), (-0.7, -0.375, 0.03033), (-0.7, -0.475, 0.06367), (-0.7, 0.425, -0.1363), (-0.7, 0.425, 0.06367), (-0.7667, 0.425, -0.1163), (-0.8333, 0.425, -0.1163), (-0.8333, 0.425, 0.06367), (-0.7667, 0.425, 0.06367), (-0.8333, -0.375, 0.03033), (-0.7667, -0.375, 0.03033), (-0.7667, -0.475, 0.06367), (-0.8333, -0.475, 0.06367), (0.7, -0.375, 0.03033), (0.7, -0.475, 0.06367), (0.7, 0.425, -0.1363), (0.7, 0.425, 0.06367), (0.9, -0.375, 0.03033), (0.9, -0.475, 0.06367), (0.9, 0.425, -0.1363), (0.9, 0.425, 0.06367), (0.8333, 0.425, -0.1163), (0.7667, 0.425, -0.1163), (0.7667, 0.425, 0.06367), (0.8333, 0.425, 0.06367), (0.7667, -0.375, 0.03033), (0.8333, -0.375, 0.03033), (0.8333, -0.475, 0.06367), (0.7667, -0.475, 0.06367), (0.7, 0.225, -0.08633), (0.7, 0.025, -0.07633), (0.7, -0.175, -0.07633), (0.7, -0.25, 0.06367), (0.7, -0.025, 0.06367), (0.7, 0.2, 0.06367), (0.9, -0.175, -0.07633), (0.9, 0.025, -0.07633), (0.9, 0.225, -0.08633), (0.9, 0.2, 0.06367), (0.9, -0.025, 0.06367), (0.9, -0.25, 0.06367), (0.8333, 0.2, 0.06367), (0.8333, -0.025, 0.06367), (0.8333, -0.25, 0.06367), (0.7667, 0.2, 0.06367), (0.7667, -0.025, 0.06367), (0.7667, -0.25, 0.06367), (0.7667, 0.225, -0.06633), (0.7667, 0.025, -0.05633), (0.7667, -0.175, -0.05633), (0.8333, 0.225, -0.06633), (0.8333, 0.025, -0.05633), (0.8333, -0.175, -0.05633), (-0.9, 0.225, -0.08633), (-0.9, 0.025, -0.07633), (-0.9, -0.175, -0.07633), (-0.9, -0.25, 0.06367), (-0.9, -0.025, 0.06367), (-0.9, 0.2, 0.06367), (-0.7, -0.175, -0.07633), (-0.7, 0.025, -0.07633), (-0.7, 0.225, -0.08633), (-0.7, 0.2, 0.06367), (-0.7, -0.025, 0.06367), (-0.7, -0.25, 0.06367), (-0.7667, 0.2, 0.06367), (-0.7667, -0.025, 0.06367), (-0.7667, -0.25, 0.06367), (-0.8333, 0.2, 0.06367), (-0.8333, -0.025, 0.06367), (-0.8333, -0.25, 0.06367), (-0.8333, 0.225, -0.06633), (-0.8333, 0.025, -0.05633), (-0.8333, -0.175, -0.05633), (-0.7667, 0.225, -0.06633), (-0.7667, 0.025, -0.05633), (-0.7667, -0.175, -0.05633), (-0.91, -0.175, -0.07633), (-0.91, -0.375, 0.03033), (-0.91, -0.475, 0.06367), (-0.91, 0.2, 0.06367), (-0.91, 0.425, 0.06367), (-0.91, 0.425, -0.1363), (-0.91, 0.225, -0.08633), (-0.91, 0.025, -0.07633), (-0.91, -0.25, 0.06367), (-0.91, -0.025, 0.06367), (-0.69, 0.425, 0.06367), (-0.69, 0.425, -0.1363), (-0.69, 0.225, -0.08633), (-0.69, -0.25, 0.06367), (-0.69, -0.475, 0.06367), (-0.69, -0.375, 0.03033), (-0.69, -0.175, -0.07633), (-0.69, 0.025, -0.07633), (-0.69, 0.2, 0.06367), (-0.69, -0.025, 0.06367), (0.69, -0.175, -0.07633), (0.69, -0.375, 0.03033), (0.69, -0.475, 0.06367), (0.69, 0.2, 0.06367), (0.69, 0.425, 0.06367), (0.69, 0.425, -0.1363), (0.69, 0.225, -0.08633), (0.69, 0.025, -0.07633), (0.69, -0.25, 0.06367), (0.69, -0.025, 0.06367), (0.91, 0.425, 0.06367), (0.91, 0.425, -0.1363), (0.91, 0.225, -0.08633), (0.91, -0.25, 0.06367), (0.91, -0.475, 0.06367), (0.91, -0.375, 0.03033), (0.91, -0.175, -0.07633), (0.91, 0.025, -0.07633), (0.91, 0.2, 0.06367), (0.91, -0.025, 0.06367)], [], [(2, 56, 86, 85), (8, 11, 7, 6), (7, 65, 98, 90), (12, 15, 1, 0), (79, 62, 4, 13), (73, 59, 1, 15), (67, 70, 14, 5), (70, 73, 15, 14), (58, 76, 12, 0), (76, 79, 13, 12), (4, 5, 14, 13), (13, 14, 15, 12), (2, 3, 10, 9), (9, 10, 11, 8), (35, 36, 109, 108), (24, 27, 23, 22), (43, 21, 114, 113), (28, 31, 17, 16), (55, 38, 20, 29), (49, 35, 17, 31), (43, 46, 30, 21), (46, 49, 31, 30), (34, 52, 28, 16), (52, 55, 29, 28), (20, 21, 30, 29), (29, 30, 31, 28), (18, 19, 26, 25), (25, 26, 27, 24), (25, 24, 53, 50), (50, 53, 54, 51), (51, 54, 55, 52), (18, 25, 50, 32), (32, 50, 51, 33), (33, 51, 52, 34), (27, 26, 47, 44), (44, 47, 48, 45), (45, 48, 49, 46), (23, 27, 44, 41), (41, 44, 45, 42), (42, 45, 46, 43), (26, 19, 37, 47), (47, 37, 36, 48), (48, 36, 35, 49), (24, 22, 40, 53), (53, 40, 39, 54), (54, 39, 38, 55), (38, 39, 117, 116), (41, 42, 119, 118), (40, 22, 111, 112), (16, 17, 102, 101), (18, 32, 106, 105), (17, 35, 108, 102), (9, 8, 77, 74), (74, 77, 78, 75), (75, 78, 79, 76), (2, 9, 74, 56), (56, 74, 75, 57), (57, 75, 76, 58), (11, 10, 71, 68), (68, 71, 72, 69), (69, 72, 73, 70), (7, 11, 68, 65), (65, 68, 69, 66), (66, 69, 70, 67), (10, 3, 61, 71), (71, 61, 60, 72), (72, 60, 59, 73), (8, 6, 64, 77), (77, 64, 63, 78), (78, 63, 62, 79), (64, 6, 91, 92), (63, 64, 92, 97), (66, 67, 93, 99), (61, 3, 84, 83), (1, 59, 88, 82), (0, 1, 82, 81), (86, 83, 84, 85), (81, 82, 88, 80), (80, 88, 89, 87), (87, 89, 83, 86), (59, 60, 89, 88), (56, 57, 87, 86), (3, 2, 85, 84), (58, 0, 81, 80), (60, 61, 83, 89), (57, 58, 80, 87), (96, 93, 94, 95), (91, 90, 98, 92), (92, 98, 99, 97), (97, 99, 93, 96), (67, 5, 94, 93), (4, 62, 96, 95), (65, 66, 99, 98), (62, 63, 97, 96), (5, 4, 95, 94), (6, 7, 90, 91), (106, 103, 104, 105), (101, 102, 108, 100), (100, 108, 109, 107), (107, 109, 103, 106), (32, 33, 107, 106), (37, 19, 104, 103), (36, 37, 103, 109), (33, 34, 100, 107), (19, 18, 105, 104), (34, 16, 101, 100), (116, 113, 114, 115), (111, 110, 118, 112), (112, 118, 119, 117), (117, 119, 113, 116), (42, 43, 113, 119), (39, 40, 112, 117), (21, 20, 115, 114), (22, 23, 110, 111), (23, 41, 118, 110), (20, 38, 116, 115)])
me_doorframesupports.polygons.foreach_set('use_smooth', [True] * 116)
_uv = me_doorframesupports.uv_layers.new(name='UVMap')
_uv.uv.foreach_set('vector', [0.125, 0.5, 0.125, 0.5625, 0.125, 0.5625, 0.125, 0.5, 0.375, 0.4167, 0.625, 0.4167, 0.625, 0.5, 0.375, 0.5, 0.625, 0.5, 0.625, 0.5625, 0.625, 0.5625, 0.625, 0.5, 0.375, 0.9167, 0.625, 0.9167, 0.625, 1.0, 0.375, 1.0, 0.2917, 0.6875, 0.375, 0.6875, 0.375, 0.75, 0.2917, 0.75, 0.7917, 0.6875, 0.875, 0.6875, 0.875, 0.75, 0.7917, 0.75, 0.625, 0.6875, 0.7083, 0.6875, 0.7083, 0.75, 0.625, 0.75, 0.7083, 0.6875, 0.7917, 0.6875, 0.7917, 0.75, 0.7083, 0.75, 0.125, 0.6875, 0.2083, 0.6875, 0.2083, 0.75, 0.125, 0.75, 0.2083, 0.6875, 0.2917, 0.6875, 0.2917, 0.75, 0.2083, 0.75, 0.375, 0.75, 0.625, 0.75, 0.625, 0.8333, 0.375, 0.8333, 0.375, 0.8333, 0.625, 0.8333, 0.625, 0.9167, 0.375, 0.9167, 0.375, 0.25, 0.625, 0.25, 0.625, 0.3333, 0.375, 0.3333, 0.375, 0.3333, 0.625, 0.3333, 0.625, 0.4167, 0.375, 0.4167, 0.875, 0.6875, 0.875, 0.625, 0.875, 0.625, 0.875, 0.6875, 0.375, 0.4167, 0.625, 0.4167, 0.625, 0.5, 0.375, 0.5, 0.625, 0.6875, 0.625, 0.75, 0.625, 0.75, 0.625, 0.6875, 0.375, 0.9167, 0.625, 0.9167, 0.625, 1.0, 0.375, 1.0, 0.2917, 0.6875, 0.375, 0.6875, 0.375, 0.75, 0.2917, 0.75, 0.7917, 0.6875, 0.875, 0.6875, 0.875, 0.75, 0.7917, 0.75, 0.625, 0.6875, 0.7083, 0.6875, 0.7083, 0.75, 0.625, 0.75, 0.7083, 0.6875, 0.7917, 0.6875, 0.7917, 0.75, 0.7083, 0.75, 0.125, 0.6875, 0.2083, 0.6875, 0.2083, 0.75, 0.125, 0.75, 0.2083, 0.6875, 0.2917, 0.6875, 0.2917, 0.75, 0.2083, 0.75, 0.375, 0.75, 0.625, 0.75, 0.625, 0.8333, 0.375, 0.8333, 0.375, 0.8333, 0.625, 0.8333, 0.625, 0.9167, 0.375, 0.9167, 0.375, 0.25, 0.625, 0.25, 0.625, 0.3333, 0.375, 0.3333, 0.375, 0.3333, 0.625, 0.3333, 0.625, 0.4167, 0.375, 0.4167, 0.2083, 0.5, 0.2917, 0.5, 0.2917, 0.5625, 0.2083, 0.5625, 0.2083, 0.5625, 0.2917, 0.5625, 0.2917, 0.625, 0.2083, 0.625, 0.2083, 0.625, 0.2917, 0.625, 0.2917, 0.6875, 0.2083, 0.6875, 0.125, 0.5, 0.2083, 0.5, 0.2083, 0.5625, 0.125, 0.5625, 0.125, 0.5625, 0.2083, 0.5625, 0.2083, 0.625, 0.125, 0.625, 0.125, 0.625, 0.2083, 0.625, 0.2083, 0.6875, 0.125, 0.6875, 0.7083, 0.5, 0.7917, 0.5, 0.7917, 0.5625, 0.7083, 0.5625, 0.7083, 0.5625, 0.7917, 0.5625, 0.7917, 0.625, 0.7083, 0.625, 0.7083, 0.625, 0.7917, 0.625, 0.7917, 0.6875, 0.7083, 0.6875, 0.625, 0.5, 0.7083, 0.5, 0.7083, 0.5625, 0.625, 0.5625, 0.625, 0.5625, 0.7083, 0.5625, 0.7083, 0.625, 0.625, 0.625, 0.625, 0.625, 0.7083, 0.625, 0.7083, 0.6875, 0.625, 0.6875, 0.7917, 0.5, 0.875, 0.5, 0.875, 0.5625, 0.7917, 0.5625, 0.7917, 0.5625, 0.875, 0.5625, 0.875, 0.625, 0.7917, 0.625, 0.7917, 0.625, 0.875, 0.625, 0.875, 0.6875, 0.7917, 0.6875, 0.2917, 0.5, 0.375, 0.5, 0.375, 0.5625, 0.2917, 0.5625, 0.2917, 0.5625, 0.375, 0.5625, 0.375, 0.625, 0.2917, 0.625, 0.2917, 0.625, 0.375, 0.625, 0.375, 0.6875, 0.2917, 0.6875, 0.375, 0.6875, 0.375, 0.625, 0.375, 0.625, 0.375, 0.6875, 0.625, 0.5625, 0.625, 0.625, 0.625, 0.625, 0.625, 0.5625, 0.375, 0.5625, 0.375, 0.5, 0.375, 0.5, 0.375, 0.5625, 0.375, 1.0, 0.625, 1.0, 0.625, 1.0, 0.375, 1.0, 0.125, 0.5, 0.125, 0.5625, 0.125, 0.5625, 0.125, 0.5, 0.875, 0.75, 0.875, 0.6875, 0.875, 0.6875, 0.875, 0.75, 0.2083, 0.5, 0.2917, 0.5, 0.2917, 0.5625, 0.2083, 0.5625, 0.2083, 0.5625, 0.2917, 0.5625, 0.2917, 0.625, 0.2083, 0.625, 0.2083, 0.625, 0.2917, 0.625, 0.2917, 0.6875, 0.2083, 0.6875, 0.125, 0.5, 0.2083, 0.5, 0.2083, 0.5625, 0.125, 0.5625, 0.125, 0.5625, 0.2083, 0.5625, 0.2083, 0.625, 0.125, 0.625, 0.125, 0.625, 0.2083, 0.625, 0.2083, 0.6875, 0.125, 0.6875, 0.7083, 0.5, 0.7917, 0.5, 0.7917, 0.5625, 0.7083, 0.5625, 0.7083, 0.5625, 0.7917, 0.5625, 0.7917, 0.625, 0.7083, 0.625, 0.7083, 0.625, 0.7917, 0.625, 0.7917, 0.6875, 0.7083, 0.6875, 0.625, 0.5, 0.7083, 0.5, 0.7083, 0.5625, 0.625, 0.5625, 0.625, 0.5625, 0.7083, 0.5625, 0.7083, 0.625, 0.625, 0.625, 0.625, 0.625, 0.7083, 0.625, 0.7083, 0.6875, 0.625, 0.6875, 0.7917, 0.5, 0.875, 0.5, 0.875, 0.5625, 0.7917, 0.5625, 0.7917, 0.5625, 0.875, 0.5625, 0.875, 0.625, 0.7917, 0.625, 0.7917, 0.625, 0.875, 0.625, 0.875, 0.6875, 0.7917, 0.6875, 0.2917, 0.5, 0.375, 0.5, 0.375, 0.5625, 0.2917, 0.5625, 0.2917, 0.5625, 0.375, 0.5625, 0.375, 0.625, 0.2917, 0.625, 0.2917, 0.625, 0.375, 0.625, 0.375, 0.6875, 0.2917, 0.6875, 0.375, 0.5625, 0.375, 0.5, 0.375, 0.5, 0.375, 0.5625, 0.375, 0.625, 0.375, 0.5625, 0.375, 0.5625, 0.375, 0.625, 0.625, 0.625, 0.625, 0.6875, 0.625, 0.6875, 0.625, 0.625, 0.875, 0.5625, 0.875, 0.5, 0.875, 0.5, 0.875, 0.5625, 0.875, 0.75, 0.875, 0.6875, 0.875, 0.6875, 0.875, 0.75, 0.375, 1.0, 0.625, 1.0, 0.625, 1.0, 0.375, 1.0, 0.375, 0.1875, 0.625, 0.1875, 0.625, 0.25, 0.375, 0.25, 0.375, 0.0, 0.625, 0.0, 0.625, 0.0625, 0.375, 0.0625, 0.375, 0.0625, 0.625, 0.0625, 0.625, 0.125, 0.375, 0.125, 0.375, 0.125, 0.625, 0.125, 0.625, 0.1875, 0.375, 0.1875, 0.875, 0.6875, 0.875, 0.625, 0.875, 0.625, 0.875, 0.6875, 0.125, 0.5625, 0.125, 0.625, 0.125, 0.625, 0.125, 0.5625, 0.625, 0.25, 0.375, 0.25, 0.375, 0.25, 0.625, 0.25, 0.125, 0.6875, 0.125, 0.75, 0.125, 0.75, 0.125, 0.6875, 0.875, 0.625, 0.875, 0.5625, 0.875, 0.5625, 0.875, 0.625, 0.125, 0.625, 0.125, 0.6875, 0.125, 0.6875, 0.125, 0.625, 0.375, 0.6875, 0.625, 0.6875, 0.625, 0.75, 0.375, 0.75, 0.375, 0.5, 0.625, 0.5, 0.625, 0.5625, 0.375, 0.5625, 0.375, 0.5625, 0.625, 0.5625, 0.625, 0.625, 0.375, 0.625, 0.375, 0.625, 0.625, 0.625, 0.625, 0.6875, 0.375, 0.6875, 0.625, 0.6875, 0.625, 0.75, 0.625, 0.75, 0.625, 0.6875, 0.375, 0.75, 0.375, 0.6875, 0.375, 0.6875, 0.375, 0.75, 0.625, 0.5625, 0.625, 0.625, 0.625, 0.625, 0.625, 0.5625, 0.375, 0.6875, 0.375, 0.625, 0.375, 0.625, 0.375, 0.6875, 0.625, 0.75, 0.375, 0.75, 0.375, 0.75, 0.625, 0.75, 0.375, 0.5, 0.625, 0.5, 0.625, 0.5, 0.375, 0.5, 0.375, 0.1875, 0.625, 0.1875, 0.625, 0.25, 0.375, 0.25, 0.375, 0.0, 0.625, 0.0, 0.625, 0.0625, 0.375, 0.0625, 0.375, 0.0625, 0.625, 0.0625, 0.625, 0.125, 0.375, 0.125, 0.375, 0.125, 0.625, 0.125, 0.625, 0.1875, 0.375, 0.1875, 0.125, 0.5625, 0.125, 0.625, 0.125, 0.625, 0.125, 0.5625, 0.875, 0.5625, 0.875, 0.5, 0.875, 0.5, 0.875, 0.5625, 0.875, 0.625, 0.875, 0.5625, 0.875, 0.5625, 0.875, 0.625, 0.125, 0.625, 0.125, 0.6875, 0.125, 0.6875, 0.125, 0.625, 0.625, 0.25, 0.375, 0.25, 0.375, 0.25, 0.625, 0.25, 0.125, 0.6875, 0.125, 0.75, 0.125, 0.75, 0.125, 0.6875, 0.375, 0.6875, 0.625, 0.6875, 0.625, 0.75, 0.375, 0.75, 0.375, 0.5, 0.625, 0.5, 0.625, 0.5625, 0.375, 0.5625, 0.375, 0.5625, 0.625, 0.5625, 0.625, 0.625, 0.375, 0.625, 0.375, 0.625, 0.625, 0.625, 0.625, 0.6875, 0.375, 0.6875, 0.625, 0.625, 0.625, 0.6875, 0.625, 0.6875, 0.625, 0.625, 0.375, 0.625, 0.375, 0.5625, 0.375, 0.5625, 0.375, 0.625, 0.625, 0.75, 0.375, 0.75, 0.375, 0.75, 0.625, 0.75, 0.375, 0.5, 0.625, 0.5, 0.625, 0.5, 0.375, 0.5, 0.625, 0.5, 0.625, 0.5625, 0.625, 0.5625, 0.625, 0.5, 0.375, 0.75, 0.375, 0.6875, 0.375, 0.6875, 0.375, 0.75])
me_doorframesupports.use_remesh_fix_poles = True
me_doorframesupports.use_remesh_preserve_attributes = False
me_doorframesupports.update()
me_number = bpy.data.meshes.new('Number')
me_number.from_pydata([(0.0, 1.0, -1.0), (0.0, 1.0, 1.0), (0.3827, 0.9239, -1.0), (0.3827, 0.9239, 1.0), (0.7071, 0.7071, -1.0), (0.7071, 0.7071, 1.0), (0.9239, 0.3827, -1.0), (0.9239, 0.3827, 1.0), (1.0, -4.371e-08, -1.0), (1.0, -4.371e-08, 1.0), (0.9239, -0.3827, -1.0), (0.9239, -0.3827, 1.0), (0.7071, -0.7071, -1.0), (0.7071, -0.7071, 1.0), (0.3827, -0.9239, -1.0), (0.3827, -0.9239, 1.0), (-8.742e-08, -1.0, -1.0), (-8.742e-08, -1.0, 1.0), (-0.3827, -0.9239, -1.0), (-0.3827, -0.9239, 1.0), (-0.7071, -0.7071, -1.0), (-0.7071, -0.7071, 1.0), (-0.9239, -0.3827, -1.0), (-0.9239, -0.3827, 1.0), (-1.0, 1.192e-08, -1.0), (-1.0, 1.192e-08, 1.0), (-0.9239, 0.3827, -1.0), (-0.9239, 0.3827, 1.0), (-0.7071, 0.7071, -1.0), (-0.7071, 0.7071, 1.0), (-0.3827, 0.9239, -1.0), (-0.3827, 0.9239, 1.0)], [], [(0, 1, 3, 2), (2, 3, 5, 4), (4, 5, 7, 6), (6, 7, 9, 8), (8, 9, 11, 10), (10, 11, 13, 12), (12, 13, 15, 14), (14, 15, 17, 16), (16, 17, 19, 18), (18, 19, 21, 20), (20, 21, 23, 22), (22, 23, 25, 24), (24, 25, 27, 26), (26, 27, 29, 28), (3, 1, 31, 29, 27, 25, 23, 21, 19, 17, 15, 13, 11, 9, 7, 5), (28, 29, 31, 30), (30, 31, 1, 0)])
me_number.polygons.foreach_set('use_smooth', [True] * 17)
_uv = me_number.uv_layers.new(name='UVMap')
_uv.uv.foreach_set('vector', [1.0, 0.5, 1.0, 1.0, 0.9375, 1.0, 0.9375, 0.5, 0.9375, 0.5, 0.9375, 1.0, 0.875, 1.0, 0.875, 0.5, 0.875, 0.5, 0.875, 1.0, 0.8125, 1.0, 0.8125, 0.5, 0.8125, 0.5, 0.8125, 1.0, 0.75, 1.0, 0.75, 0.5, 0.75, 0.5, 0.75, 1.0, 0.6875, 1.0, 0.6875, 0.5, 0.6875, 0.5, 0.6875, 1.0, 0.625, 1.0, 0.625, 0.5, 0.625, 0.5, 0.625, 1.0, 0.5625, 1.0, 0.5625, 0.5, 0.5625, 0.5, 0.5625, 1.0, 0.5, 1.0, 0.5, 0.5, 0.5, 0.5, 0.5, 1.0, 0.4375, 1.0, 0.4375, 0.5, 0.4375, 0.5, 0.4375, 1.0, 0.375, 1.0, 0.375, 0.5, 0.375, 0.5, 0.375, 1.0, 0.3125, 1.0, 0.3125, 0.5, 0.3125, 0.5, 0.3125, 1.0, 0.25, 1.0, 0.25, 0.5, 0.25, 0.5, 0.25, 1.0, 0.1875, 1.0, 0.1875, 0.5, 0.1875, 0.5, 0.1875, 1.0, 0.125, 1.0, 0.125, 0.5, 0.3418, 0.4717, 0.25, 0.49, 0.1582, 0.4717, 0.08029, 0.4197, 0.02827, 0.3418, 0.01, 0.25, 0.02827, 0.1582, 0.08029, 0.08029, 0.1582, 0.02827, 0.25, 0.01, 0.3418, 0.02827, 0.4197, 0.08029, 0.4717, 0.1582, 0.49, 0.25, 0.4717, 0.3418, 0.4197, 0.4197, 0.125, 0.5, 0.125, 1.0, 0.0625, 1.0, 0.0625, 0.5, 0.0625, 0.5, 0.0625, 1.0, 0.0, 1.0, 0.0, 0.5])
me_number.use_remesh_fix_poles = True
me_number.use_remesh_preserve_attributes = False
me_number.update()
me_windowsill = bpy.data.meshes.new('WindowSill')
me_windowsill.from_pydata([(-0.9, -1.0, -0.7), (-0.9, -1.0, 0.7), (-1.0, -1.0, -0.7), (-1.0, -1.0, 0.7), (-0.9, -1.2, -0.7), (-0.9, -1.2, 0.7), (-0.95, -1.2, -0.7), (-0.95, -1.2, 0.7)], [], [(2, 0, 4, 6), (3, 2, 6, 7), (0, 1, 5, 4), (1, 3, 7, 5), (7, 6, 4, 5)])
_uv = me_windowsill.uv_layers.new(name='UVMap')
_uv.uv.foreach_set('vector', [0.375, 1.0, 0.3929, 0.9875, 0.3929, 0.9875, 0.375, 1.0, 0.625, 0.0, 0.375, 0.0, 0.375, 0.0, 0.625, 0.0, 0.3929, 0.9875, 0.6071, 0.9875, 0.6071, 0.9875, 0.3929, 0.9875, 0.6071, 0.9875, 0.625, 1.0, 0.625, 1.0, 0.6071, 0.9875, 0.625, 1.0, 0.375, 1.0, 0.3929, 0.9875, 0.6071, 0.9875])
me_windowsill.use_remesh_fix_poles = True
me_windowsill.use_remesh_preserve_attributes = False
me_windowsill.update()
me_handle = bpy.data.meshes.new('Handle')
me_handle.from_pydata([(-1.0, -1.6, -1.0), (-1.0, -1.6, 1.0), (-1.0, -0.6, -1.0), (-1.0, -0.6, 1.0), (1.0, -1.6, -1.0), (1.0, -1.6, 1.0), (1.0, -0.6, -1.0), (1.0, -0.6, 1.0), (-0.5, -0.6, -0.5), (-0.5, -0.6, 0.5), (0.5, -0.6, -0.5), (0.5, -0.6, 0.5), (-0.5, 0.0, -0.5), (-0.5, 0.0, 0.5), (0.5, 0.0, -0.5), (0.5, 0.0, 0.5), (-0.5, -0.4667, 0.5), (-0.5, -0.4667, -0.5), (0.5, -0.4667, -0.5), (0.5, -0.4667, 0.5)], [], [(0, 1, 3, 2), (7, 6, 10, 11), (6, 7, 5, 4), (4, 5, 1, 0), (2, 6, 4, 0), (7, 3, 1, 5), (6, 2, 8, 10), (3, 7, 11, 9), (2, 3, 9, 8), (12, 13, 15, 14), (17, 16, 13, 12), (19, 18, 14, 15), (18, 17, 12, 14), (9, 11, 19, 16), (10, 8, 17, 18), (11, 10, 18, 19), (8, 9, 16, 17), (16, 19, 15, 13)])
me_handle.polygons.foreach_set('use_smooth', [True] * 18)
_k = {(12, 13): 1.0, (12, 14): 1.0, (13, 15): 1.0, (14, 15): 1.0}
me_handle.attributes.new('crease_edge', 'FLOAT', 'EDGE').data.foreach_set('value', [_k.get((min(e.vertices), max(e.vertices)), 0.0) for e in me_handle.edges])
_uv = me_handle.uv_layers.new(name='UVMap')
_uv.uv.foreach_set('vector', [0.375, 0.0, 0.625, 0.0, 0.625, 0.25, 0.375, 0.25, 0.625, 0.5, 0.375, 0.5, 0.375, 0.5, 0.625, 0.5, 0.375, 0.5, 0.625, 0.5, 0.625, 0.75, 0.375, 0.75, 0.375, 0.75, 0.625, 0.75, 0.625, 1.0, 0.375, 1.0, 0.125, 0.5, 0.375, 0.5, 0.375, 0.75, 0.125, 0.75, 0.625, 0.5, 0.875, 0.5, 0.875, 0.75, 0.625, 0.75, 0.375, 0.5, 0.125, 0.5, 0.125, 0.5, 0.375, 0.5, 0.875, 0.5, 0.625, 0.5, 0.625, 0.5, 0.875, 0.5, 0.375, 0.25, 0.625, 0.25, 0.625, 0.25, 0.375, 0.25, 0.375, 0.25, 0.625, 0.25, 0.625, 0.5, 0.375, 0.5, 0.375, 0.25, 0.625, 0.25, 0.625, 0.25, 0.375, 0.25, 0.625, 0.5, 0.375, 0.5, 0.375, 0.5, 0.625, 0.5, 0.375, 0.5, 0.125, 0.5, 0.125, 0.5, 0.375, 0.5, 0.875, 0.5, 0.625, 0.5, 0.625, 0.5, 0.875, 0.5, 0.375, 0.5, 0.125, 0.5, 0.125, 0.5, 0.375, 0.5, 0.625, 0.5, 0.375, 0.5, 0.375, 0.5, 0.625, 0.5, 0.375, 0.25, 0.625, 0.25, 0.625, 0.25, 0.375, 0.25, 0.875, 0.5, 0.625, 0.5, 0.625, 0.5, 0.875, 0.5])
me_handle.use_remesh_fix_poles = True
me_handle.use_remesh_preserve_attributes = False
me_handle.update()

# ---- objects
ob_walls = bpy.data.objects.new('Walls', me_walls)
ob_door = bpy.data.objects.new('Door', me_cube_001)
ob_doorframe = bpy.data.objects.new('DoorFrame', me_doorframe)
ob_roof = bpy.data.objects.new('Roof', me_roof)
ob_windowframe = bpy.data.objects.new('WindowFrame', me_windowframe)
ob_frontwall = bpy.data.objects.new('FrontWall', me_frontwall)
ob_front = bpy.data.objects.new('Front', me_front)
ob_frontwindowsill = bpy.data.objects.new('FrontWindowSill', me_windowsills)
ob_framesupportr = bpy.data.objects.new('FrameSupportR', me_framesupportr)
ob_framesupportl = bpy.data.objects.new('FrameSupportL', me_framesupportl)
ob_doorframesupports = bpy.data.objects.new('DoorFrameSupports', me_doorframesupports)
ob_number = bpy.data.objects.new('Number', me_number)
ob_windowsill = bpy.data.objects.new('WindowSill', me_windowsill)
ob_handle = bpy.data.objects.new('Handle', me_handle)

# ---- transforms, parenting, visibility, modifiers, constraints
ob_walls.location = (0.0, 0.0, 0.0)
ob_walls.rotation_euler = (0.0, -0.0, 3.142)
ob_door.location = (-2.0, -5.05, 0.0)
ob_doorframe.location = (-2.0, -5.5, 2.05)
_m = ob_doorframe.modifiers.new('Bevel', 'BEVEL')
_m.width = 0.01
_m.width_pct = 0.01
_m.segments = 2
ob_roof.location = (0.0, 0.0, 5.0)
ob_windowframe.location = (-2.0, -4.1, 3.8)
ob_windowframe.rotation_euler = (-0.0, -1.571, 0.0)
ob_frontwall.location = (0.0, 0.0, 0.0)
ob_frontwall.rotation_euler = (0.0, -0.0, 3.142)
_m = ob_frontwall.modifiers.new('Bevel', 'BEVEL')
_m.segments = 2
ob_front.location = (1.5, -5.0, 0.0)
ob_front.scale = (1.6, 1.2, 1.0)
_vg = ob_front.vertex_groups.new(name='Bevel')
for _i, _w in zip([2, 3, 4, 5, 6, 7, 8, 9, 13, 14, 15, 16, 19, 20, 21, 22, 25, 26, 27, 28, 30, 31, 32, 33, 34, 35, 36, 37, 38, 39, 40, 41, 42, 43, 44, 45, 46, 47, 48, 49, 50, 51, 52, 53, 54, 55, 56, 57, 58, 59, 60, 61, 62, 63, 64, 65, 66, 67, 68, 69, 70, 71, 72, 73, 74, 75, 76, 77, 78, 79, 80, 81, 82, 83, 84, 85, 86, 87, 88, 89, 90, 91, 92, 93, 94, 95, 96, 97, 98, 99, 100, 101, 102, 103, 104, 105, 106, 107, 108, 109], [1.0, 1.0, 1.0, 1.0, 1.0, 1.0, 1.0, 1.0, 1.0, 1.0, 1.0, 1.0, 1.0, 1.0, 1.0, 1.0, 1.0, 1.0, 1.0, 1.0, 1.0, 0.9269, 1.0, 0.9269, 1.0, 1.0, 1.0, 1.0, 0.9269, 1.0, 0.9269, 1.0, 0.9269, 1.0, 1.0, 0.9269, 1.0, 1.0, 1.0, 1.0, 1.0, 0.9269, 0.9269, 1.0, 1.0, 1.0, 1.0, 1.0, 1.0, 1.0, 1.0, 1.0, 1.0, 1.0, 1.0, 1.0, 1.0, 1.0, 1.0, 1.0, 1.0, 1.0, 1.0, 1.0, 1.0, 1.0, 1.0, 1.0, 1.0, 0.0731, 1.0, 0.0731, 1.0, 1.0, 0.0731, 0.0731, 1.0, 1.0, 0.0731, 0.0731, 1.0, 0.0731, 1.0, 0.0731, 0.0731, 0.0731, 0.9269, 0.9269, 0.9269, 0.9269, 0.0731, 0.0731, 0.9269, 0.9269, 0.0731, 0.0731, 0.0731, 0.0731, 0.9269, 0.9269]): _vg.add([_i], _w, 'REPLACE')
_m = ob_front.modifiers.new('Bevel', 'BEVEL')
_m.width = 0.05
_m.width_pct = 0.05
_m.segments = 4
_m.limit_method = 'VGROUP'
_m.vertex_group = 'Bevel'
ob_frontwindowsill.location = (1.5, -5.506, 2.738)
ob_frontwindowsill.scale = (1.76, 1.32, 1.0)
_vg = ob_frontwindowsill.vertex_groups.new(name='Bevel')
_m = ob_frontwindowsill.modifiers.new('Bevel', 'BEVEL')
_m.width = 0.01
_m.width_pct = 0.01
_m.segments = 2
ob_framesupportr.location = (-2.0, -5.5, 2.05)
_m = ob_framesupportr.modifiers.new('Bevel', 'BEVEL')
_m.width = 0.01
_m.width_pct = 0.01
_m.segments = 2
ob_framesupportl.location = (-2.0, -5.5, 2.05)
ob_framesupportl.scale = (-1.0, 1.0, 1.0)
_m = ob_framesupportl.modifiers.new('Bevel', 'BEVEL')
_m.width = 0.01
_m.width_pct = 0.01
_m.segments = 2
ob_doorframesupports.location = (-2.0, -5.425, 1.976)
ob_number.location = (-0.5, -5.0, 1.4)
ob_number.rotation_euler = (1.571, 2.22e-16, 2.22e-16)
ob_number.scale = (0.1, 0.1, 0.01)
_m = ob_number.modifiers.new('Bevel', 'BEVEL')
_m.segments = 2
ob_windowsill.location = (-2.0, -4.1, 3.8)
ob_windowsill.rotation_euler = (-0.0, -1.571, 0.0)
ob_handle.location = (-1.6, -4.95, 1.0)
ob_handle.scale = (0.05, 0.05, 0.05)
_m = ob_handle.modifiers.new('Subdivision', 'SUBSURF')
_m.show_only_control_edges = False

# ---- collection membership
col_house.objects.link(ob_walls)
col_house.objects.link(ob_door)
col_house.objects.link(ob_doorframe)
col_house.objects.link(ob_roof)
col_house.objects.link(ob_windowframe)
col_house.objects.link(ob_frontwall)
col_house.objects.link(ob_front)
col_house.objects.link(ob_frontwindowsill)
col_house.objects.link(ob_framesupportr)
col_house.objects.link(ob_framesupportl)
col_house.objects.link(ob_doorframesupports)
col_house.objects.link(ob_number)
col_house.objects.link(ob_windowsill)
col_house.objects.link(ob_handle)

# ---- scene / render settings (as saved in the file)
scene.frame_start = 1; scene.frame_end = 250; scene.frame_set(1)
scene.render.engine = 'BLENDER_EEVEE_NEXT'
scene.cycles.sampling_pattern = 'TABULATED_SOBOL'
scene.cycles.use_light_tree = False
scene.view_settings.view_transform = 'Filmic'
bpy.context.view_layer.update()

# ---- added for rendering (the .blend has no active camera and no usable light): camera, sun
cam_auto = bpy.data.cameras.new('AutoCamera')
cam_auto.lens = 50.0
cam_auto.sensor_width = 36.0
cam_auto.clip_end = 1000.0
ob_auto_camera = bpy.data.objects.new('AutoCamera', cam_auto)
scene.collection.objects.link(ob_auto_camera)
ob_auto_camera.location = (14.5252, -18.0251, 15.8701)
ob_auto_camera.rotation_euler = (1.09748, -7.21219e-08, 0.694738)
scene.camera = ob_auto_camera
light_auto_sun = bpy.data.lights.new('AutoSun', 'SUN')
light_auto_sun.energy = 3.0
light_auto_sun.angle = 0.0523599
ob_auto_sun = bpy.data.objects.new('AutoSun', light_auto_sun)
scene.collection.objects.link(ob_auto_sun)
ob_auto_sun.rotation_euler = (0.872665, 0.174533, 0.523599)
bpy.context.view_layer.update()
